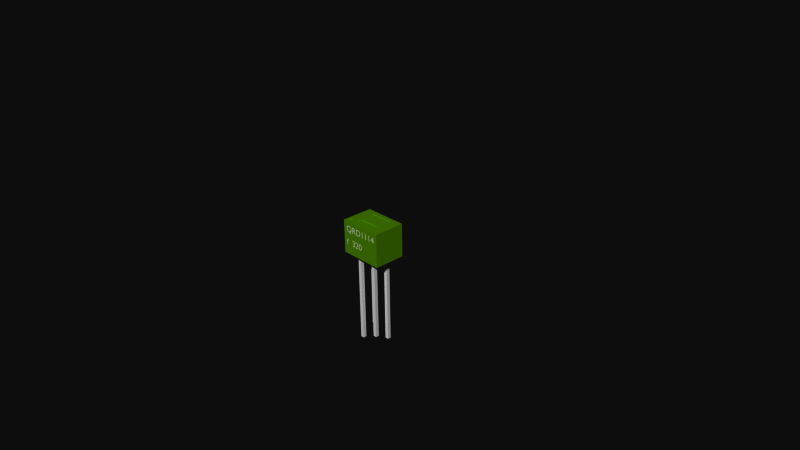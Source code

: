 # Source: Optical_Detector_Phototransistor_-_QRD1114.blend  (saved by Blender 2.73.0; exported with 4.5.12 LTS)
import bpy
from mathutils import Matrix  # noqa: F401  (used for matrix-valued properties, if any)

bpy.ops.wm.read_factory_settings(use_empty=True)
scene = bpy.context.scene
scene.name = 'Scene'

# ---- collections
col_collection_1 = bpy.data.collections.new('Collection 1'); scene.collection.children.link(col_collection_1)

# ---- materials (node trees are filled in below, after node groups)
mat_semi_clear_green = bpy.data.materials.new('Semi-clear Green')
mat_semi_clear_green.alpha_threshold = 0.0
mat_semi_clear_green.use_transparent_shadow = False
mat_semi_clear_green.diffuse_color = (0.325, 0.6, 0.0, 1.0)
mat_semi_clear_green.roughness = 0.5
mat_white_text = bpy.data.materials.new('White Text')
mat_white_text.alpha_threshold = 0.0
mat_white_text.use_transparent_shadow = False
mat_white_text.diffuse_color = (1.0, 1.0, 1.0, 1.0)
mat_white_text.roughness = 0.5
mat_lead = bpy.data.materials.new('Lead')
mat_lead.alpha_threshold = 0.0
mat_lead.use_transparent_shadow = False
mat_lead.diffuse_color = (1.0, 1.0, 1.0, 1.0)
mat_lead.specular_color = (0.902, 0.902, 0.902)
mat_lead.roughness = 0.5

# ---- material node trees

# ---- world
world_world = bpy.data.worlds.new('World'); scene.world = world_world
world_world.color = (0.05088, 0.05088, 0.05088)
world_world.use_sun_shadow = False
world_world.sun_shadow_jitter_overblur = 0.0
world_world.cycles.sampling_method = 'MANUAL'
world_world.cycles.sample_map_resolution = 256

# ---- cameras
cam_camera = bpy.data.cameras.new('Camera')
cam_camera.clip_end = 100.0
cam_camera.lens = 35.0
cam_camera.sensor_width = 32.0
cam_camera.sensor_height = 18.0
cam_camera.ortho_scale = 7.314
cam_camera.dof.focus_distance = 0.0
cam_camera.dof.aperture_fstop = 128.0

# ---- meshes
me_optical_detector___phototransistor___qrd1114 = bpy.data.meshes.new('Optical Detector / Phototransistor - QRD1114')
me_optical_detector___phototransistor___qrd1114.from_pydata([(-0.007007, -0.22, 0.1317), (-0.01077, -0.22, 0.1328), (-0.01426, -0.22, 0.1345), (-0.01746, -0.22, 0.1369), (-0.02036, -0.22, 0.1399), (-0.02294, -0.22, 0.1434), (-0.02517, -0.22, 0.1475), (-0.02704, -0.22, 0.1521), (-0.02852, -0.22, 0.1572), (-0.02961, -0.22, 0.1628), (-0.03027, -0.22, 0.1687), (-0.0305, -0.22, 0.1751), (-0.03027, -0.22, 0.1815), (-0.02961, -0.22, 0.1875), (-0.02852, -0.22, 0.193), (-0.02704, -0.22, 0.1981), (-0.02517, -0.22, 0.2027), (-0.02294, -0.22, 0.2068), (-0.02036, -0.22, 0.2104), (-0.01746, -0.22, 0.2134), (-0.01426, -0.22, 0.2157), (-0.01077, -0.22, 0.2175), (-0.007007, -0.22, 0.2185), (-0.003, -0.22, 0.2189), (0.001007, -0.22, 0.2185), (0.004766, -0.22, 0.2175), (0.008258, -0.22, 0.2157), (0.01146, -0.22, 0.2134), (0.01436, -0.22, 0.2104), (0.01694, -0.22, 0.2068), (0.01917, -0.22, 0.2027), (0.02104, -0.22, 0.1981), (0.02252, -0.22, 0.193), (0.02361, -0.22, 0.1875), (0.02427, -0.22, 0.1815), (0.0245, -0.22, 0.1751), (0.02427, -0.22, 0.1687), (0.02361, -0.22, 0.1628), (0.02252, -0.22, 0.1572), (0.02104, -0.22, 0.1521), (0.01917, -0.22, 0.1475), (0.01694, -0.22, 0.1434), (0.01436, -0.22, 0.1399), (0.01146, -0.22, 0.1369), (0.008258, -0.22, 0.1345), (0.004766, -0.22, 0.1328), (0.001007, -0.22, 0.1317), (-0.003, -0.22, 0.1314), (-0.005296, -0.22, 0.207), (-0.007428, -0.22, 0.2063), (-0.009391, -0.22, 0.205), (-0.01118, -0.22, 0.2034), (-0.01278, -0.22, 0.2012), (-0.01419, -0.22, 0.1987), (-0.0154, -0.22, 0.1957), (-0.01641, -0.22, 0.1923), (-0.0172, -0.22, 0.1886), (-0.01778, -0.22, 0.1844), (-0.01813, -0.22, 0.18), (-0.01825, -0.22, 0.1751), (-0.01813, -0.22, 0.1703), (-0.01778, -0.22, 0.1658), (-0.0172, -0.22, 0.1617), (-0.01641, -0.22, 0.1579), (-0.0154, -0.22, 0.1545), (-0.01419, -0.22, 0.1516), (-0.01278, -0.22, 0.149), (-0.01118, -0.22, 0.1469), (-0.009391, -0.22, 0.1452), (-0.007428, -0.22, 0.144), (-0.005296, -0.22, 0.1433), (-0.003, -0.22, 0.143), (-0.0007042, -0.22, 0.1433), (0.001428, -0.22, 0.144), (0.003391, -0.22, 0.1452), (0.005176, -0.22, 0.1469), (0.006777, -0.22, 0.149), (0.008188, -0.22, 0.1516), (0.0094, -0.22, 0.1545), (0.01041, -0.22, 0.1579), (0.0112, -0.22, 0.1617), (0.01178, -0.22, 0.1658), (0.01213, -0.22, 0.1703), (0.01225, -0.22, 0.1751), (0.01213, -0.22, 0.18), (0.01178, -0.22, 0.1844), (0.0112, -0.22, 0.1886), (0.01041, -0.22, 0.1923), (0.0094, -0.22, 0.1957), (0.008187, -0.22, 0.1987), (0.006777, -0.22, 0.2012), (0.005176, -0.22, 0.2034), (0.003391, -0.22, 0.205), (0.001428, -0.22, 0.2063), (-0.0007043, -0.22, 0.207), (-0.003, -0.22, 0.2073), (-0.0925, -0.22, 0.1325), (-0.0925, -0.22, 0.1334), (-0.09009, -0.22, 0.1363), (-0.08755, -0.22, 0.1394), (-0.08494, -0.22, 0.1426), (-0.08226, -0.22, 0.1459), (-0.07957, -0.22, 0.1492), (-0.07689, -0.22, 0.1526), (-0.07425, -0.22, 0.1561), (-0.07169, -0.22, 0.1595), (-0.06924, -0.22, 0.1629), (-0.06694, -0.22, 0.1662), (-0.0648, -0.22, 0.1695), (-0.06287, -0.22, 0.1726), (-0.06192, -0.22, 0.1743), (-0.06104, -0.22, 0.1759), (-0.06025, -0.22, 0.1774), (-0.05954, -0.22, 0.1788), (-0.05892, -0.22, 0.1802), (-0.05838, -0.22, 0.1817), (-0.05792, -0.22, 0.1831), (-0.05754, -0.22, 0.1845), (-0.05725, -0.22, 0.186), (-0.05704, -0.22, 0.1875), (-0.05692, -0.22, 0.1892), (-0.05687, -0.22, 0.1909), (-0.057, -0.22, 0.1932), (-0.05738, -0.22, 0.1953), (-0.05798, -0.22, 0.1973), (-0.05881, -0.22, 0.1992), (-0.05983, -0.22, 0.2009), (-0.06105, -0.22, 0.2024), (-0.06244, -0.22, 0.2037), (-0.06399, -0.22, 0.2048), (-0.06568, -0.22, 0.2057), (-0.06751, -0.22, 0.2063), (-0.06945, -0.22, 0.2067), (-0.0715, -0.22, 0.2069), (-0.07303, -0.22, 0.2068), (-0.07458, -0.22, 0.2066), (-0.07613, -0.22, 0.2063), (-0.07769, -0.22, 0.2058), (-0.07926, -0.22, 0.2052), (-0.08084, -0.22, 0.2044), (-0.08245, -0.22, 0.2034), (-0.08406, -0.22, 0.2022), (-0.0857, -0.22, 0.2009), (-0.08736, -0.22, 0.1993), (-0.08904, -0.22, 0.1974), (-0.09075, -0.22, 0.1954), (-0.09075, -0.22, 0.2108), (-0.08904, -0.22, 0.2121), (-0.08735, -0.22, 0.2133), (-0.08567, -0.22, 0.2143), (-0.084, -0.22, 0.2153), (-0.08234, -0.22, 0.2161), (-0.08069, -0.22, 0.2169), (-0.07903, -0.22, 0.2175), (-0.07737, -0.22, 0.218), (-0.0757, -0.22, 0.2184), (-0.07403, -0.22, 0.2187), (-0.07233, -0.22, 0.2188), (-0.07063, -0.22, 0.2189), (-0.06688, -0.22, 0.2187), (-0.06336, -0.22, 0.218), (-0.06008, -0.22, 0.2169), (-0.05705, -0.22, 0.2155), (-0.05431, -0.22, 0.2136), (-0.05186, -0.22, 0.2115), (-0.04973, -0.22, 0.209), (-0.04795, -0.22, 0.2062), (-0.04653, -0.22, 0.2031), (-0.04548, -0.22, 0.1997), (-0.04484, -0.22, 0.1961), (-0.04462, -0.22, 0.1923), (-0.04478, -0.22, 0.1888), (-0.04527, -0.22, 0.1854), (-0.04609, -0.22, 0.1821), (-0.04727, -0.22, 0.1786), (-0.04882, -0.22, 0.1751), (-0.05075, -0.22, 0.1715), (-0.05308, -0.22, 0.1676), (-0.05581, -0.22, 0.1636), (-0.05897, -0.22, 0.1592), (-0.06256, -0.22, 0.1546), (-0.06661, -0.22, 0.1496), (-0.07112, -0.22, 0.1441), (-0.0385, -0.22, 0.1441), (-0.0385, -0.22, 0.1325), (-0.1478, -0.22, 0.2158), (-0.1466, -0.22, 0.2164), (-0.1453, -0.22, 0.2169), (-0.144, -0.22, 0.2173), (-0.1427, -0.22, 0.2177), (-0.1414, -0.22, 0.218), (-0.1401, -0.22, 0.2183), (-0.1387, -0.22, 0.2185), (-0.1373, -0.22, 0.2187), (-0.1358, -0.22, 0.2188), (-0.1343, -0.22, 0.2189), (-0.1328, -0.22, 0.2189), (-0.1291, -0.22, 0.2187), (-0.1256, -0.22, 0.2182), (-0.1224, -0.22, 0.2173), (-0.1195, -0.22, 0.2161), (-0.1168, -0.22, 0.2146), (-0.1145, -0.22, 0.2128), (-0.1124, -0.22, 0.2107), (-0.1107, -0.22, 0.2084), (-0.1094, -0.22, 0.2058), (-0.1084, -0.22, 0.203), (-0.1078, -0.22, 0.1999), (-0.1076, -0.22, 0.1966), (-0.1077, -0.22, 0.1943), (-0.1079, -0.22, 0.1922), (-0.1082, -0.22, 0.1902), (-0.1087, -0.22, 0.1884), (-0.1094, -0.22, 0.1867), (-0.1102, -0.22, 0.1851), (-0.1111, -0.22, 0.1836), (-0.1122, -0.22, 0.1822), (-0.1135, -0.22, 0.1809), (-0.115, -0.22, 0.1797), (-0.1167, -0.22, 0.1786), (-0.1185, -0.22, 0.1775), (-0.1165, -0.22, 0.1767), (-0.1146, -0.22, 0.1757), (-0.113, -0.22, 0.1745), (-0.1115, -0.22, 0.173), (-0.1103, -0.22, 0.1714), (-0.1092, -0.22, 0.1697), (-0.1083, -0.22, 0.1678), (-0.1075, -0.22, 0.1658), (-0.107, -0.22, 0.1637), (-0.1066, -0.22, 0.1616), (-0.1063, -0.22, 0.1594), (-0.1062, -0.22, 0.1573), (-0.1065, -0.22, 0.1535), (-0.1071, -0.22, 0.15), (-0.1082, -0.22, 0.1468), (-0.1097, -0.22, 0.1438), (-0.1116, -0.22, 0.141), (-0.1138, -0.22, 0.1386), (-0.1163, -0.22, 0.1365), (-0.1192, -0.22, 0.1347), (-0.1223, -0.22, 0.1333), (-0.1257, -0.22, 0.1322), (-0.1293, -0.22, 0.1316), (-0.1331, -0.22, 0.1314), (-0.1346, -0.22, 0.1314), (-0.1361, -0.22, 0.1315), (-0.1376, -0.22, 0.1317), (-0.1391, -0.22, 0.1319), (-0.1406, -0.22, 0.1323), (-0.1421, -0.22, 0.1326), (-0.1436, -0.22, 0.1331), (-0.1451, -0.22, 0.1336), (-0.1467, -0.22, 0.1342), (-0.1482, -0.22, 0.1348), (-0.1497, -0.22, 0.1355), (-0.1513, -0.22, 0.1363), (-0.1513, -0.22, 0.1495), (-0.1496, -0.22, 0.1485), (-0.148, -0.22, 0.1475), (-0.1464, -0.22, 0.1466), (-0.1448, -0.22, 0.1459), (-0.1432, -0.22, 0.1452), (-0.1417, -0.22, 0.1446), (-0.1401, -0.22, 0.1441), (-0.1385, -0.22, 0.1437), (-0.1369, -0.22, 0.1434), (-0.1354, -0.22, 0.1432), (-0.1338, -0.22, 0.143), (-0.1322, -0.22, 0.143), (-0.1302, -0.22, 0.1431), (-0.1283, -0.22, 0.1434), (-0.1266, -0.22, 0.144), (-0.125, -0.22, 0.1447), (-0.1235, -0.22, 0.1456), (-0.1222, -0.22, 0.1467), (-0.1211, -0.22, 0.148), (-0.1202, -0.22, 0.1494), (-0.1195, -0.22, 0.151), (-0.1189, -0.22, 0.1528), (-0.1186, -0.22, 0.1546), (-0.1185, -0.22, 0.1566), (-0.1186, -0.22, 0.1587), (-0.119, -0.22, 0.1606), (-0.1196, -0.22, 0.1625), (-0.1205, -0.22, 0.1642), (-0.1217, -0.22, 0.1657), (-0.1231, -0.22, 0.1671), (-0.1247, -0.22, 0.1683), (-0.1266, -0.22, 0.1693), (-0.1288, -0.22, 0.1701), (-0.1312, -0.22, 0.1706), (-0.1338, -0.22, 0.1709), (-0.1367, -0.22, 0.1709), (-0.1367, -0.22, 0.1821), (-0.1341, -0.22, 0.1822), (-0.1316, -0.22, 0.1825), (-0.1294, -0.22, 0.183), (-0.1274, -0.22, 0.1836), (-0.1256, -0.22, 0.1844), (-0.1241, -0.22, 0.1854), (-0.1228, -0.22, 0.1865), (-0.1217, -0.22, 0.1878), (-0.1209, -0.22, 0.1893), (-0.1203, -0.22, 0.1909), (-0.12, -0.22, 0.1926), (-0.1199, -0.22, 0.1945), (-0.12, -0.22, 0.1964), (-0.1203, -0.22, 0.1982), (-0.1209, -0.22, 0.1998), (-0.1217, -0.22, 0.2013), (-0.1227, -0.22, 0.2026), (-0.1239, -0.22, 0.2038), (-0.1252, -0.22, 0.2048), (-0.1268, -0.22, 0.2057), (-0.1285, -0.22, 0.2064), (-0.1304, -0.22, 0.2069), (-0.1324, -0.22, 0.2071), (-0.1346, -0.22, 0.2072), (-0.1358, -0.22, 0.2072), (-0.1369, -0.22, 0.2072), (-0.138, -0.22, 0.2071), (-0.1391, -0.22, 0.2069), (-0.1403, -0.22, 0.2067), (-0.1414, -0.22, 0.2064), (-0.1426, -0.22, 0.2061), (-0.1438, -0.22, 0.2057), (-0.145, -0.22, 0.2053), (-0.1463, -0.22, 0.2048), (-0.1477, -0.22, 0.2042), (-0.1491, -0.22, 0.2036), (-0.1491, -0.22, 0.2153), (-0.2235, -0.22, 0.2071), (-0.2239, -0.22, 0.2072), (-0.2243, -0.22, 0.2073), (-0.2247, -0.22, 0.2075), (-0.2251, -0.22, 0.2076), (-0.2255, -0.22, 0.2077), (-0.2258, -0.22, 0.2077), (-0.2262, -0.22, 0.2078), (-0.2266, -0.22, 0.2078), (-0.2271, -0.22, 0.2079), (-0.2275, -0.22, 0.2079), (-0.228, -0.22, 0.2079), (-0.2301, -0.22, 0.2078), (-0.232, -0.22, 0.2074), (-0.2337, -0.22, 0.2069), (-0.2351, -0.22, 0.2062), (-0.2363, -0.22, 0.2053), (-0.2373, -0.22, 0.2042), (-0.2381, -0.22, 0.2029), (-0.2388, -0.22, 0.2014), (-0.2393, -0.22, 0.1998), (-0.2396, -0.22, 0.198), (-0.2398, -0.22, 0.1961), (-0.2399, -0.22, 0.194), (-0.2399, -0.22, 0.1886), (-0.2297, -0.22, 0.1886), (-0.2297, -0.22, 0.1786), (-0.2399, -0.22, 0.1786), (-0.2399, -0.22, 0.1325), (-0.251, -0.22, 0.1325), (-0.251, -0.22, 0.1786), (-0.2589, -0.22, 0.1786), (-0.2589, -0.22, 0.1886), (-0.251, -0.22, 0.1886), (-0.251, -0.22, 0.1927), (-0.2509, -0.22, 0.1954), (-0.2508, -0.22, 0.1978), (-0.2505, -0.22, 0.2), (-0.2502, -0.22, 0.202), (-0.2497, -0.22, 0.2039), (-0.2491, -0.22, 0.2056), (-0.2485, -0.22, 0.2071), (-0.2477, -0.22, 0.2086), (-0.2469, -0.22, 0.2099), (-0.246, -0.22, 0.2112), (-0.245, -0.22, 0.2124), (-0.2439, -0.22, 0.2135), (-0.2427, -0.22, 0.2146), (-0.2414, -0.22, 0.2157), (-0.24, -0.22, 0.2166), (-0.2385, -0.22, 0.2173), (-0.237, -0.22, 0.218), (-0.2353, -0.22, 0.2184), (-0.2336, -0.22, 0.2188), (-0.2317, -0.22, 0.2189), (-0.2297, -0.22, 0.2189), (-0.2276, -0.22, 0.2187), (-0.2254, -0.22, 0.2183), (-0.223, -0.22, 0.2178), (-0.223, -0.22, 0.2069), (0.2585, -0.22, 0.359), (0.2585, -0.22, 0.348), (0.2494, -0.22, 0.348), (0.2494, -0.22, 0.32), (0.2371, -0.22, 0.32), (0.2371, -0.22, 0.348), (0.201, -0.22, 0.348), (0.201, -0.22, 0.3536), (0.2441, -0.22, 0.4064), (0.2494, -0.22, 0.4064), (0.2494, -0.22, 0.359), (0.2371, -0.22, 0.359), (0.2371, -0.22, 0.3832), (0.2369, -0.22, 0.3832), (0.2174, -0.22, 0.359), (0.1624, -0.22, 0.32), (0.1624, -0.22, 0.4053), (0.1746, -0.22, 0.4053), (0.1746, -0.22, 0.32), (0.09987, -0.22, 0.32), (0.09987, -0.22, 0.4053), (0.1121, -0.22, 0.4053), (0.1121, -0.22, 0.32), (0.03738, -0.22, 0.32), (0.03738, -0.22, 0.4053), (0.04963, -0.22, 0.4053), (0.04963, -0.22, 0.32), (-0.039, -0.22, 0.4053), (-0.03149, -0.22, 0.4048), (-0.0247, -0.22, 0.4035), (-0.01862, -0.22, 0.4014), (-0.01324, -0.22, 0.3987), (-0.008533, -0.22, 0.3953), (-0.0045, -0.22, 0.3915), (-0.001123, -0.22, 0.3872), (0.001611, -0.22, 0.3826), (0.003715, -0.22, 0.3778), (0.005201, -0.22, 0.3728), (0.006084, -0.22, 0.3677), (0.006375, -0.22, 0.3626), (0.006022, -0.22, 0.3572), (0.004976, -0.22, 0.3519), (0.00326, -0.22, 0.3467), (0.0008936, -0.22, 0.3419), (-0.002101, -0.22, 0.3373), (-0.005703, -0.22, 0.3331), (-0.009891, -0.22, 0.3294), (-0.01464, -0.22, 0.3262), (-0.01994, -0.22, 0.3236), (-0.02576, -0.22, 0.3216), (-0.03208, -0.22, 0.3204), (-0.03887, -0.22, 0.32), (-0.07212, -0.22, 0.32), (-0.07213, -0.22, 0.4053), (-0.04037, -0.22, 0.331), (-0.03387, -0.22, 0.3314), (-0.02821, -0.22, 0.3326), (-0.02334, -0.22, 0.3345), (-0.01919, -0.22, 0.3369), (-0.01574, -0.22, 0.3397), (-0.01291, -0.22, 0.3429), (-0.01066, -0.22, 0.3463), (-0.008931, -0.22, 0.3498), (-0.00768, -0.22, 0.3533), (-0.006851, -0.22, 0.3566), (-0.006391, -0.22, 0.3598), (-0.00625, -0.22, 0.3626), (-0.006478, -0.22, 0.3668), (-0.007166, -0.22, 0.3709), (-0.008322, -0.22, 0.3748), (-0.009954, -0.22, 0.3784), (-0.01207, -0.22, 0.3818), (-0.01467, -0.22, 0.3849), (-0.01777, -0.22, 0.3876), (-0.02138, -0.22, 0.3899), (-0.0255, -0.22, 0.3917), (-0.03014, -0.22, 0.3931), (-0.0353, -0.22, 0.394), (-0.041, -0.22, 0.3943), (-0.05988, -0.22, 0.3943), (-0.05988, -0.22, 0.331), (-0.1218, -0.22, 0.4051), (-0.1179, -0.22, 0.4045), (-0.1143, -0.22, 0.4036), (-0.1111, -0.22, 0.4023), (-0.1081, -0.22, 0.4008), (-0.1055, -0.22, 0.3988), (-0.1033, -0.22, 0.3966), (-0.1014, -0.22, 0.3941), (-0.09995, -0.22, 0.3913), (-0.09888, -0.22, 0.3883), (-0.09822, -0.22, 0.3849), (-0.098, -0.22, 0.3814), (-0.09811, -0.22, 0.379), (-0.09842, -0.22, 0.3767), (-0.09894, -0.22, 0.3745), (-0.09967, -0.22, 0.3724), (-0.1006, -0.22, 0.3704), (-0.1017, -0.22, 0.3686), (-0.103, -0.22, 0.3669), (-0.1045, -0.22, 0.3653), (-0.1062, -0.22, 0.3639), (-0.108, -0.22, 0.3626), (-0.1101, -0.22, 0.3615), (-0.1122, -0.22, 0.3605), (-0.1104, -0.22, 0.3592), (-0.1086, -0.22, 0.3577), (-0.1069, -0.22, 0.3561), (-0.1053, -0.22, 0.3545), (-0.1038, -0.22, 0.3527), (-0.1023, -0.22, 0.3507), (-0.1008, -0.22, 0.3487), (-0.09934, -0.22, 0.3466), (-0.09787, -0.22, 0.3443), (-0.09638, -0.22, 0.342), (-0.09484, -0.22, 0.3395), (-0.09325, -0.22, 0.3369), (-0.09237, -0.22, 0.3355), (-0.09154, -0.22, 0.3341), (-0.09073, -0.22, 0.3329), (-0.08993, -0.22, 0.3317), (-0.08912, -0.22, 0.3305), (-0.08828, -0.22, 0.3293), (-0.0874, -0.22, 0.328), (-0.08644, -0.22, 0.3267), (-0.08541, -0.22, 0.3252), (-0.08427, -0.22, 0.3237), (-0.08302, -0.22, 0.3219), (-0.08162, -0.22, 0.32), (-0.09625, -0.22, 0.32), (-0.1075, -0.22, 0.3375), (-0.1102, -0.22, 0.3416), (-0.1126, -0.22, 0.345), (-0.1149, -0.22, 0.3479), (-0.117, -0.22, 0.3503), (-0.1189, -0.22, 0.3523), (-0.1207, -0.22, 0.3538), (-0.1224, -0.22, 0.355), (-0.124, -0.22, 0.3558), (-0.1255, -0.22, 0.3564), (-0.1271, -0.22, 0.3568), (-0.1286, -0.22, 0.357), (-0.1301, -0.22, 0.357), (-0.1352, -0.22, 0.357), (-0.1352, -0.22, 0.32), (-0.1475, -0.22, 0.32), (-0.1475, -0.22, 0.4053), (-0.126, -0.22, 0.4053), (-0.1274, -0.22, 0.368), (-0.1243, -0.22, 0.3681), (-0.1216, -0.22, 0.3685), (-0.1192, -0.22, 0.3692), (-0.1172, -0.22, 0.37), (-0.1155, -0.22, 0.3711), (-0.114, -0.22, 0.3723), (-0.1129, -0.22, 0.3736), (-0.112, -0.22, 0.3751), (-0.1113, -0.22, 0.3767), (-0.1109, -0.22, 0.3784), (-0.1107, -0.22, 0.3801), (-0.1106, -0.22, 0.3819), (-0.1108, -0.22, 0.3838), (-0.1111, -0.22, 0.3856), (-0.1116, -0.22, 0.3873), (-0.1124, -0.22, 0.3888), (-0.1134, -0.22, 0.3901), (-0.1146, -0.22, 0.3913), (-0.1161, -0.22, 0.3923), (-0.1178, -0.22, 0.3932), (-0.1198, -0.22, 0.3939), (-0.122, -0.22, 0.3944), (-0.1246, -0.22, 0.3946), (-0.1274, -0.22, 0.3948), (-0.1352, -0.22, 0.3948), (-0.1352, -0.22, 0.368), (-0.198, -0.22, 0.3199), (-0.1944, -0.22, 0.3184), (-0.191, -0.22, 0.3171), (-0.1879, -0.22, 0.3159), (-0.1849, -0.22, 0.315), (-0.1822, -0.22, 0.3142), (-0.1796, -0.22, 0.3136), (-0.1771, -0.22, 0.3132), (-0.1748, -0.22, 0.313), (-0.1725, -0.22, 0.3129), (-0.1704, -0.22, 0.3131), (-0.1682, -0.22, 0.3134), (-0.1661, -0.22, 0.3139), (-0.1658, -0.22, 0.3135), (-0.1768, -0.22, 0.3026), (-0.1808, -0.22, 0.3031), (-0.1848, -0.22, 0.3037), (-0.1886, -0.22, 0.3046), (-0.1923, -0.22, 0.3057), (-0.1959, -0.22, 0.307), (-0.1994, -0.22, 0.3085), (-0.2028, -0.22, 0.3101), (-0.2062, -0.22, 0.3119), (-0.2094, -0.22, 0.3138), (-0.2125, -0.22, 0.3158), (-0.2156, -0.22, 0.3178), (-0.2186, -0.22, 0.32), (-0.2238, -0.22, 0.3213), (-0.2286, -0.22, 0.3231), (-0.2331, -0.22, 0.3254), (-0.2373, -0.22, 0.3281), (-0.2411, -0.22, 0.3313), (-0.2444, -0.22, 0.3348), (-0.2473, -0.22, 0.3388), (-0.2498, -0.22, 0.343), (-0.2518, -0.22, 0.3476), (-0.2532, -0.22, 0.3524), (-0.2541, -0.22, 0.3574), (-0.2544, -0.22, 0.3626), (-0.254, -0.22, 0.3689), (-0.2528, -0.22, 0.3748), (-0.2509, -0.22, 0.3803), (-0.2483, -0.22, 0.3854), (-0.2451, -0.22, 0.39), (-0.2412, -0.22, 0.3942), (-0.2368, -0.22, 0.3977), (-0.2318, -0.22, 0.4008), (-0.2264, -0.22, 0.4032), (-0.2204, -0.22, 0.4049), (-0.2141, -0.22, 0.406), (-0.2074, -0.22, 0.4064), (-0.2011, -0.22, 0.406), (-0.1952, -0.22, 0.4049), (-0.1896, -0.22, 0.403), (-0.1844, -0.22, 0.4005), (-0.1796, -0.22, 0.3974), (-0.1754, -0.22, 0.3937), (-0.1716, -0.22, 0.3896), (-0.1685, -0.22, 0.3849), (-0.1659, -0.22, 0.3798), (-0.1641, -0.22, 0.3743), (-0.1629, -0.22, 0.3685), (-0.1625, -0.22, 0.3624), (-0.1628, -0.22, 0.3573), (-0.1637, -0.22, 0.3524), (-0.1651, -0.22, 0.3476), (-0.1671, -0.22, 0.3431), (-0.1696, -0.22, 0.3389), (-0.1725, -0.22, 0.335), (-0.1759, -0.22, 0.3314), (-0.1796, -0.22, 0.3282), (-0.1838, -0.22, 0.3254), (-0.1882, -0.22, 0.3231), (-0.193, -0.22, 0.3213), (-0.198, -0.22, 0.32), (-0.198, -0.22, 0.3201), (-0.2415, -0.22, 0.3582), (-0.2408, -0.22, 0.3541), (-0.2396, -0.22, 0.3502), (-0.238, -0.22, 0.3464), (-0.2358, -0.22, 0.343), (-0.2332, -0.22, 0.3398), (-0.2301, -0.22, 0.3371), (-0.2266, -0.22, 0.3347), (-0.2226, -0.22, 0.3328), (-0.2181, -0.22, 0.3313), (-0.2131, -0.22, 0.3304), (-0.2076, -0.22, 0.3301), (-0.203, -0.22, 0.3304), (-0.1986, -0.22, 0.3313), (-0.1945, -0.22, 0.3327), (-0.1908, -0.22, 0.3346), (-0.1873, -0.22, 0.3369), (-0.1842, -0.22, 0.3397), (-0.1816, -0.22, 0.3428), (-0.1793, -0.22, 0.3462), (-0.1775, -0.22, 0.3499), (-0.1762, -0.22, 0.3538), (-0.1754, -0.22, 0.358), (-0.1751, -0.22, 0.3623), (-0.1754, -0.22, 0.3668), (-0.1762, -0.22, 0.3712), (-0.1776, -0.22, 0.3752), (-0.1794, -0.22, 0.3791), (-0.1817, -0.22, 0.3825), (-0.1844, -0.22, 0.3857), (-0.1875, -0.22, 0.3884), (-0.191, -0.22, 0.3907), (-0.1948, -0.22, 0.3926), (-0.1989, -0.22, 0.394), (-0.2033, -0.22, 0.3948), (-0.2079, -0.22, 0.3951), (-0.2139, -0.22, 0.3947), (-0.2192, -0.22, 0.3936), (-0.2239, -0.22, 0.3918), (-0.228, -0.22, 0.3895), (-0.2315, -0.22, 0.3868), (-0.2344, -0.22, 0.3836), (-0.2368, -0.22, 0.3802), (-0.2386, -0.22, 0.3767), (-0.24, -0.22, 0.373), (-0.241, -0.22, 0.3694), (-0.2416, -0.22, 0.3658), (-0.2418, -0.22, 0.3625), (-0.198, -0.22, 0.3199), (-0.1944, -0.22, 0.3184), (-0.191, -0.22, 0.3171), (-0.1879, -0.22, 0.3159), (-0.1849, -0.22, 0.315), (-0.1822, -0.22, 0.3142), (-0.1796, -0.22, 0.3136), (-0.1771, -0.22, 0.3132), (-0.1748, -0.22, 0.313), (-0.1725, -0.22, 0.3129), (-0.1704, -0.22, 0.3131), (-0.1682, -0.22, 0.3134), (-0.1661, -0.22, 0.3139), (-0.1658, -0.22, 0.3135), (-0.1768, -0.22, 0.3026), (-0.1808, -0.22, 0.3031), (-0.1848, -0.22, 0.3037), (-0.1886, -0.22, 0.3046), (-0.1923, -0.22, 0.3057), (-0.1959, -0.22, 0.307), (-0.1994, -0.22, 0.3085), (-0.2028, -0.22, 0.3101), (-0.2062, -0.22, 0.3119), (-0.2094, -0.22, 0.3138), (-0.2125, -0.22, 0.3158), (-0.2156, -0.22, 0.3178), (-0.2186, -0.22, 0.32), (-0.2238, -0.22, 0.3213), (-0.2286, -0.22, 0.3231), (-0.2331, -0.22, 0.3254), (-0.2373, -0.22, 0.3281), (-0.2411, -0.22, 0.3313), (-0.2444, -0.22, 0.3348), (-0.2473, -0.22, 0.3388), (-0.2498, -0.22, 0.343), (-0.2518, -0.22, 0.3476), (-0.2532, -0.22, 0.3524), (-0.2541, -0.22, 0.3574), (-0.2544, -0.22, 0.3626), (-0.254, -0.22, 0.3689), (-0.2528, -0.22, 0.3748), (-0.2509, -0.22, 0.3803), (-0.2483, -0.22, 0.3854), (-0.2451, -0.22, 0.39), (-0.2412, -0.22, 0.3942), (-0.2368, -0.22, 0.3977), (-0.2318, -0.22, 0.4008), (-0.2264, -0.22, 0.4032), (-0.2204, -0.22, 0.4049), (-0.2141, -0.22, 0.406), (-0.2074, -0.22, 0.4064), (-0.2011, -0.22, 0.406), (-0.1952, -0.22, 0.4049), (-0.1896, -0.22, 0.403), (-0.1844, -0.22, 0.4005), (-0.1796, -0.22, 0.3974), (-0.1754, -0.22, 0.3937), (-0.1716, -0.22, 0.3896), (-0.1685, -0.22, 0.3849), (-0.1659, -0.22, 0.3798), (-0.1641, -0.22, 0.3743), (-0.1629, -0.22, 0.3685), (-0.1625, -0.22, 0.3624), (-0.1628, -0.22, 0.3573), (-0.1637, -0.22, 0.3524), (-0.1651, -0.22, 0.3476), (-0.1671, -0.22, 0.3431), (-0.1696, -0.22, 0.3389), (-0.1725, -0.22, 0.335), (-0.1759, -0.22, 0.3314), (-0.1796, -0.22, 0.3282), (-0.1838, -0.22, 0.3254), (-0.1882, -0.22, 0.3231), (-0.193, -0.22, 0.3213), (-0.198, -0.22, 0.32), (-0.198, -0.22, 0.3201), (-0.2415, -0.22, 0.3582), (-0.2408, -0.22, 0.3541), (-0.2396, -0.22, 0.3502), (-0.238, -0.22, 0.3464), (-0.2358, -0.22, 0.343), (-0.2332, -0.22, 0.3398), (-0.2301, -0.22, 0.3371), (-0.2266, -0.22, 0.3347), (-0.2226, -0.22, 0.3328), (-0.2181, -0.22, 0.3313), (-0.2131, -0.22, 0.3304), (-0.2076, -0.22, 0.3301), (-0.203, -0.22, 0.3304), (-0.1986, -0.22, 0.3313), (-0.1945, -0.22, 0.3327), (-0.1908, -0.22, 0.3346), (-0.1873, -0.22, 0.3369), (-0.1842, -0.22, 0.3397), (-0.1816, -0.22, 0.3428), (-0.1793, -0.22, 0.3462), (-0.1775, -0.22, 0.3499), (-0.1762, -0.22, 0.3538), (-0.1754, -0.22, 0.358), (-0.1751, -0.22, 0.3623), (-0.1754, -0.22, 0.3668), (-0.1762, -0.22, 0.3712), (-0.1776, -0.22, 0.3752), (-0.1794, -0.22, 0.3791), (-0.1817, -0.22, 0.3825), (-0.1844, -0.22, 0.3857), (-0.1875, -0.22, 0.3884), (-0.191, -0.22, 0.3907), (-0.1948, -0.22, 0.3926), (-0.1989, -0.22, 0.394), (-0.2033, -0.22, 0.3948), (-0.2079, -0.22, 0.3951), (-0.2139, -0.22, 0.3947), (-0.2192, -0.22, 0.3936), (-0.2239, -0.22, 0.3918), (-0.228, -0.22, 0.3895), (-0.2315, -0.22, 0.3868), (-0.2344, -0.22, 0.3836), (-0.2368, -0.22, 0.3802), (-0.2386, -0.22, 0.3767), (-0.24, -0.22, 0.373), (-0.241, -0.22, 0.3694), (-0.2416, -0.22, 0.3658), (-0.2418, -0.22, 0.3625), (-0.1218, -0.22, 0.4051), (-0.1179, -0.22, 0.4045), (-0.1143, -0.22, 0.4036), (-0.1111, -0.22, 0.4023), (-0.1081, -0.22, 0.4008), (-0.1055, -0.22, 0.3988), (-0.1033, -0.22, 0.3966), (-0.1014, -0.22, 0.3941), (-0.09995, -0.22, 0.3913), (-0.09888, -0.22, 0.3883), (-0.09822, -0.22, 0.3849), (-0.098, -0.22, 0.3814), (-0.09811, -0.22, 0.379), (-0.09842, -0.22, 0.3767), (-0.09894, -0.22, 0.3745), (-0.09967, -0.22, 0.3724), (-0.1006, -0.22, 0.3704), (-0.1017, -0.22, 0.3686), (-0.103, -0.22, 0.3669), (-0.1045, -0.22, 0.3653), (-0.1062, -0.22, 0.3639), (-0.108, -0.22, 0.3626), (-0.1101, -0.22, 0.3615), (-0.1122, -0.22, 0.3605), (-0.1104, -0.22, 0.3592), (-0.1086, -0.22, 0.3577), (-0.1069, -0.22, 0.3561), (-0.1053, -0.22, 0.3545), (-0.1038, -0.22, 0.3527), (-0.1023, -0.22, 0.3507), (-0.1008, -0.22, 0.3487), (-0.09934, -0.22, 0.3466), (-0.09787, -0.22, 0.3443), (-0.09638, -0.22, 0.342), (-0.09484, -0.22, 0.3395), (-0.09325, -0.22, 0.3369), (-0.09237, -0.22, 0.3355), (-0.09154, -0.22, 0.3341), (-0.09073, -0.22, 0.3329), (-0.08993, -0.22, 0.3317), (-0.08912, -0.22, 0.3305), (-0.08828, -0.22, 0.3293), (-0.0874, -0.22, 0.328), (-0.08644, -0.22, 0.3267), (-0.08541, -0.22, 0.3252), (-0.08427, -0.22, 0.3237), (-0.08302, -0.22, 0.3219), (-0.08162, -0.22, 0.32), (-0.09625, -0.22, 0.32), (-0.1075, -0.22, 0.3375), (-0.1102, -0.22, 0.3416), (-0.1126, -0.22, 0.345), (-0.1149, -0.22, 0.3479), (-0.117, -0.22, 0.3503), (-0.1189, -0.22, 0.3523), (-0.1207, -0.22, 0.3538), (-0.1224, -0.22, 0.355), (-0.124, -0.22, 0.3558), (-0.1255, -0.22, 0.3564), (-0.1271, -0.22, 0.3568), (-0.1286, -0.22, 0.357), (-0.1301, -0.22, 0.357), (-0.1352, -0.22, 0.357), (-0.1352, -0.22, 0.32), (-0.1475, -0.22, 0.32), (-0.1475, -0.22, 0.4053), (-0.126, -0.22, 0.4053), (-0.1274, -0.22, 0.368), (-0.1243, -0.22, 0.3681), (-0.1216, -0.22, 0.3685), (-0.1192, -0.22, 0.3692), (-0.1172, -0.22, 0.37), (-0.1155, -0.22, 0.3711), (-0.114, -0.22, 0.3723), (-0.1129, -0.22, 0.3736), (-0.112, -0.22, 0.3751), (-0.1113, -0.22, 0.3767), (-0.1109, -0.22, 0.3784), (-0.1107, -0.22, 0.3801), (-0.1106, -0.22, 0.3819), (-0.1108, -0.22, 0.3838), (-0.1111, -0.22, 0.3856), (-0.1116, -0.22, 0.3873), (-0.1124, -0.22, 0.3888), (-0.1134, -0.22, 0.3901), (-0.1146, -0.22, 0.3913), (-0.1161, -0.22, 0.3923), (-0.1178, -0.22, 0.3932), (-0.1198, -0.22, 0.3939), (-0.122, -0.22, 0.3944), (-0.1246, -0.22, 0.3946), (-0.1274, -0.22, 0.3948), (-0.1352, -0.22, 0.3948), (-0.1352, -0.22, 0.368), (-0.039, -0.22, 0.4053), (-0.03149, -0.22, 0.4048), (-0.0247, -0.22, 0.4035), (-0.01862, -0.22, 0.4014), (-0.01324, -0.22, 0.3987), (-0.008533, -0.22, 0.3953), (-0.0045, -0.22, 0.3915), (-0.001123, -0.22, 0.3872), (0.001611, -0.22, 0.3826), (0.003715, -0.22, 0.3778), (0.005201, -0.22, 0.3728), (0.006084, -0.22, 0.3677), (0.006375, -0.22, 0.3626), (0.006022, -0.22, 0.3572), (0.004976, -0.22, 0.3519), (0.00326, -0.22, 0.3467), (0.0008936, -0.22, 0.3419), (-0.002101, -0.22, 0.3373), (-0.005703, -0.22, 0.3331), (-0.009891, -0.22, 0.3294), (-0.01464, -0.22, 0.3262), (-0.01994, -0.22, 0.3236), (-0.02576, -0.22, 0.3216), (-0.03208, -0.22, 0.3204), (-0.03887, -0.22, 0.32), (-0.07212, -0.22, 0.32), (-0.07213, -0.22, 0.4053), (-0.04037, -0.22, 0.331), (-0.03387, -0.22, 0.3314), (-0.02821, -0.22, 0.3326), (-0.02334, -0.22, 0.3345), (-0.01919, -0.22, 0.3369), (-0.01574, -0.22, 0.3397), (-0.01291, -0.22, 0.3429), (-0.01066, -0.22, 0.3463), (-0.008931, -0.22, 0.3498), (-0.00768, -0.22, 0.3533), (-0.006851, -0.22, 0.3566), (-0.006391, -0.22, 0.3598), (-0.00625, -0.22, 0.3626), (-0.006478, -0.22, 0.3668), (-0.007166, -0.22, 0.3709), (-0.008322, -0.22, 0.3748), (-0.009954, -0.22, 0.3784), (-0.01207, -0.22, 0.3818), (-0.01467, -0.22, 0.3849), (-0.01777, -0.22, 0.3876), (-0.02138, -0.22, 0.3899), (-0.0255, -0.22, 0.3917), (-0.03014, -0.22, 0.3931), (-0.0353, -0.22, 0.394), (-0.041, -0.22, 0.3943), (-0.05988, -0.22, 0.3943), (-0.05988, -0.22, 0.331), (0.03738, -0.22, 0.32), (0.03738, -0.22, 0.4053), (0.04963, -0.22, 0.4053), (0.04963, -0.22, 0.32), (0.09987, -0.22, 0.32), (0.09987, -0.22, 0.4053), (0.1121, -0.22, 0.4053), (0.1121, -0.22, 0.32), (0.1624, -0.22, 0.32), (0.1624, -0.22, 0.4053), (0.1746, -0.22, 0.4053), (0.1746, -0.22, 0.32), (0.2585, -0.22, 0.359), (0.2585, -0.22, 0.348), (0.2494, -0.22, 0.348), (0.2494, -0.22, 0.32), (0.2371, -0.22, 0.32), (0.2371, -0.22, 0.348), (0.201, -0.22, 0.348), (0.201, -0.22, 0.3536), (0.2441, -0.22, 0.4064), (0.2494, -0.22, 0.4064), (0.2494, -0.22, 0.359), (0.2371, -0.22, 0.359), (0.2371, -0.22, 0.3832), (0.2369, -0.22, 0.3832), (0.2174, -0.22, 0.359), (-0.2235, -0.22, 0.2071), (-0.2239, -0.22, 0.2072), (-0.2243, -0.22, 0.2073), (-0.2247, -0.22, 0.2075), (-0.2251, -0.22, 0.2076), (-0.2255, -0.22, 0.2077), (-0.2258, -0.22, 0.2077), (-0.2262, -0.22, 0.2078), (-0.2266, -0.22, 0.2078), (-0.2271, -0.22, 0.2079), (-0.2275, -0.22, 0.2079), (-0.228, -0.22, 0.2079), (-0.2301, -0.22, 0.2078), (-0.232, -0.22, 0.2074), (-0.2337, -0.22, 0.2069), (-0.2351, -0.22, 0.2062), (-0.2363, -0.22, 0.2053), (-0.2373, -0.22, 0.2042), (-0.2381, -0.22, 0.2029), (-0.2388, -0.22, 0.2014), (-0.2393, -0.22, 0.1998), (-0.2396, -0.22, 0.198), (-0.2398, -0.22, 0.1961), (-0.2399, -0.22, 0.194), (-0.2399, -0.22, 0.1886), (-0.2297, -0.22, 0.1886), (-0.2297, -0.22, 0.1786), (-0.2399, -0.22, 0.1786), (-0.2399, -0.22, 0.1325), (-0.251, -0.22, 0.1325), (-0.251, -0.22, 0.1786), (-0.2589, -0.22, 0.1786), (-0.2589, -0.22, 0.1886), (-0.251, -0.22, 0.1886), (-0.251, -0.22, 0.1927), (-0.2509, -0.22, 0.1954), (-0.2508, -0.22, 0.1978), (-0.2505, -0.22, 0.2), (-0.2502, -0.22, 0.202), (-0.2497, -0.22, 0.2039), (-0.2491, -0.22, 0.2056), (-0.2485, -0.22, 0.2071), (-0.2477, -0.22, 0.2086), (-0.2469, -0.22, 0.2099), (-0.246, -0.22, 0.2112), (-0.245, -0.22, 0.2124), (-0.2439, -0.22, 0.2135), (-0.2427, -0.22, 0.2146), (-0.2414, -0.22, 0.2157), (-0.24, -0.22, 0.2166), (-0.2385, -0.22, 0.2173), (-0.237, -0.22, 0.218), (-0.2353, -0.22, 0.2184), (-0.2336, -0.22, 0.2188), (-0.2317, -0.22, 0.2189), (-0.2297, -0.22, 0.2189), (-0.2276, -0.22, 0.2187), (-0.2254, -0.22, 0.2183), (-0.223, -0.22, 0.2178), (-0.223, -0.22, 0.2069), (-0.1478, -0.22, 0.2158), (-0.1466, -0.22, 0.2164), (-0.1453, -0.22, 0.2169), (-0.144, -0.22, 0.2173), (-0.1427, -0.22, 0.2177), (-0.1414, -0.22, 0.218), (-0.1401, -0.22, 0.2183), (-0.1387, -0.22, 0.2185), (-0.1373, -0.22, 0.2187), (-0.1358, -0.22, 0.2188), (-0.1343, -0.22, 0.2189), (-0.1328, -0.22, 0.2189), (-0.1291, -0.22, 0.2187), (-0.1256, -0.22, 0.2182), (-0.1224, -0.22, 0.2173), (-0.1195, -0.22, 0.2161), (-0.1168, -0.22, 0.2146), (-0.1145, -0.22, 0.2128), (-0.1124, -0.22, 0.2107), (-0.1107, -0.22, 0.2084), (-0.1094, -0.22, 0.2058), (-0.1084, -0.22, 0.203), (-0.1078, -0.22, 0.1999), (-0.1076, -0.22, 0.1966), (-0.1077, -0.22, 0.1943), (-0.1079, -0.22, 0.1922), (-0.1082, -0.22, 0.1902), (-0.1087, -0.22, 0.1884), (-0.1094, -0.22, 0.1867), (-0.1102, -0.22, 0.1851), (-0.1111, -0.22, 0.1836), (-0.1122, -0.22, 0.1822), (-0.1135, -0.22, 0.1809), (-0.115, -0.22, 0.1797), (-0.1167, -0.22, 0.1786), (-0.1185, -0.22, 0.1775), (-0.1165, -0.22, 0.1767), (-0.1146, -0.22, 0.1757), (-0.113, -0.22, 0.1745), (-0.1115, -0.22, 0.173), (-0.1103, -0.22, 0.1714), (-0.1092, -0.22, 0.1697), (-0.1083, -0.22, 0.1678), (-0.1075, -0.22, 0.1658), (-0.107, -0.22, 0.1637), (-0.1066, -0.22, 0.1616), (-0.1063, -0.22, 0.1594), (-0.1062, -0.22, 0.1573), (-0.1065, -0.22, 0.1535), (-0.1071, -0.22, 0.15), (-0.1082, -0.22, 0.1468), (-0.1097, -0.22, 0.1438), (-0.1116, -0.22, 0.141), (-0.1138, -0.22, 0.1386), (-0.1163, -0.22, 0.1365), (-0.1192, -0.22, 0.1347), (-0.1223, -0.22, 0.1333), (-0.1257, -0.22, 0.1322), (-0.1293, -0.22, 0.1316), (-0.1331, -0.22, 0.1314), (-0.1346, -0.22, 0.1314), (-0.1361, -0.22, 0.1315), (-0.1376, -0.22, 0.1317), (-0.1391, -0.22, 0.1319), (-0.1406, -0.22, 0.1323), (-0.1421, -0.22, 0.1326), (-0.1436, -0.22, 0.1331), (-0.1451, -0.22, 0.1336), (-0.1467, -0.22, 0.1342), (-0.1482, -0.22, 0.1348), (-0.1497, -0.22, 0.1355), (-0.1513, -0.22, 0.1363), (-0.1513, -0.22, 0.1495), (-0.1496, -0.22, 0.1485), (-0.148, -0.22, 0.1475), (-0.1464, -0.22, 0.1466), (-0.1448, -0.22, 0.1459), (-0.1432, -0.22, 0.1452), (-0.1417, -0.22, 0.1446), (-0.1401, -0.22, 0.1441), (-0.1385, -0.22, 0.1437), (-0.1369, -0.22, 0.1434), (-0.1354, -0.22, 0.1432), (-0.1338, -0.22, 0.143), (-0.1322, -0.22, 0.143), (-0.1302, -0.22, 0.1431), (-0.1283, -0.22, 0.1434), (-0.1266, -0.22, 0.144), (-0.125, -0.22, 0.1447), (-0.1235, -0.22, 0.1456), (-0.1222, -0.22, 0.1467), (-0.1211, -0.22, 0.148), (-0.1202, -0.22, 0.1494), (-0.1195, -0.22, 0.151), (-0.1189, -0.22, 0.1528), (-0.1186, -0.22, 0.1546), (-0.1185, -0.22, 0.1566), (-0.1186, -0.22, 0.1587), (-0.119, -0.22, 0.1606), (-0.1196, -0.22, 0.1625), (-0.1205, -0.22, 0.1642), (-0.1217, -0.22, 0.1657), (-0.1231, -0.22, 0.1671), (-0.1247, -0.22, 0.1683), (-0.1266, -0.22, 0.1693), (-0.1288, -0.22, 0.1701), (-0.1312, -0.22, 0.1706), (-0.1338, -0.22, 0.1709), (-0.1367, -0.22, 0.1709), (-0.1367, -0.22, 0.1821), (-0.1341, -0.22, 0.1822), (-0.1316, -0.22, 0.1825), (-0.1294, -0.22, 0.183), (-0.1274, -0.22, 0.1836), (-0.1256, -0.22, 0.1844), (-0.1241, -0.22, 0.1854), (-0.1228, -0.22, 0.1865), (-0.1217, -0.22, 0.1878), (-0.1209, -0.22, 0.1893), (-0.1203, -0.22, 0.1909), (-0.12, -0.22, 0.1926), (-0.1199, -0.22, 0.1945), (-0.12, -0.22, 0.1964), (-0.1203, -0.22, 0.1982), (-0.1209, -0.22, 0.1998), (-0.1217, -0.22, 0.2013), (-0.1227, -0.22, 0.2026), (-0.1239, -0.22, 0.2038), (-0.1252, -0.22, 0.2048), (-0.1268, -0.22, 0.2057), (-0.1285, -0.22, 0.2064), (-0.1304, -0.22, 0.2069), (-0.1324, -0.22, 0.2071), (-0.1346, -0.22, 0.2072), (-0.1358, -0.22, 0.2072), (-0.1369, -0.22, 0.2072), (-0.138, -0.22, 0.2071), (-0.1391, -0.22, 0.2069), (-0.1403, -0.22, 0.2067), (-0.1414, -0.22, 0.2064), (-0.1426, -0.22, 0.2061), (-0.1438, -0.22, 0.2057), (-0.145, -0.22, 0.2053), (-0.1463, -0.22, 0.2048), (-0.1477, -0.22, 0.2042), (-0.1491, -0.22, 0.2036), (-0.1491, -0.22, 0.2153), (-0.0925, -0.22, 0.1325), (-0.0925, -0.22, 0.1334), (-0.09009, -0.22, 0.1363), (-0.08755, -0.22, 0.1394), (-0.08494, -0.22, 0.1426), (-0.08226, -0.22, 0.1459), (-0.07957, -0.22, 0.1492), (-0.07689, -0.22, 0.1526), (-0.07425, -0.22, 0.1561), (-0.07169, -0.22, 0.1595), (-0.06924, -0.22, 0.1629), (-0.06694, -0.22, 0.1662), (-0.0648, -0.22, 0.1695), (-0.06287, -0.22, 0.1726), (-0.06192, -0.22, 0.1743), (-0.06104, -0.22, 0.1759), (-0.06025, -0.22, 0.1774), (-0.05954, -0.22, 0.1788), (-0.05892, -0.22, 0.1802), (-0.05838, -0.22, 0.1817), (-0.05792, -0.22, 0.1831), (-0.05754, -0.22, 0.1845), (-0.05725, -0.22, 0.186), (-0.05704, -0.22, 0.1875), (-0.05692, -0.22, 0.1892), (-0.05687, -0.22, 0.1909), (-0.057, -0.22, 0.1932), (-0.05738, -0.22, 0.1953), (-0.05798, -0.22, 0.1973), (-0.05881, -0.22, 0.1992), (-0.05983, -0.22, 0.2009), (-0.06105, -0.22, 0.2024), (-0.06244, -0.22, 0.2037), (-0.06399, -0.22, 0.2048), (-0.06568, -0.22, 0.2057), (-0.06751, -0.22, 0.2063), (-0.06945, -0.22, 0.2067), (-0.0715, -0.22, 0.2069), (-0.07303, -0.22, 0.2068), (-0.07458, -0.22, 0.2066), (-0.07613, -0.22, 0.2063), (-0.07769, -0.22, 0.2058), (-0.07926, -0.22, 0.2052), (-0.08084, -0.22, 0.2044), (-0.08245, -0.22, 0.2034), (-0.08406, -0.22, 0.2022), (-0.0857, -0.22, 0.2009), (-0.08736, -0.22, 0.1993), (-0.08904, -0.22, 0.1974), (-0.09075, -0.22, 0.1954), (-0.09075, -0.22, 0.2108), (-0.08904, -0.22, 0.2121), (-0.08735, -0.22, 0.2133), (-0.08567, -0.22, 0.2143), (-0.084, -0.22, 0.2153), (-0.08234, -0.22, 0.2161), (-0.08069, -0.22, 0.2169), (-0.07903, -0.22, 0.2175), (-0.07737, -0.22, 0.218), (-0.0757, -0.22, 0.2184), (-0.07403, -0.22, 0.2187), (-0.07233, -0.22, 0.2188), (-0.07063, -0.22, 0.2189), (-0.06688, -0.22, 0.2187), (-0.06336, -0.22, 0.218), (-0.06008, -0.22, 0.2169), (-0.05705, -0.22, 0.2155), (-0.05431, -0.22, 0.2136), (-0.05186, -0.22, 0.2115), (-0.04973, -0.22, 0.209), (-0.04795, -0.22, 0.2062), (-0.04653, -0.22, 0.2031), (-0.04548, -0.22, 0.1997), (-0.04484, -0.22, 0.1961), (-0.04462, -0.22, 0.1923), (-0.04478, -0.22, 0.1888), (-0.04527, -0.22, 0.1854), (-0.04609, -0.22, 0.1821), (-0.04727, -0.22, 0.1786), (-0.04882, -0.22, 0.1751), (-0.05075, -0.22, 0.1715), (-0.05308, -0.22, 0.1676), (-0.05581, -0.22, 0.1636), (-0.05897, -0.22, 0.1592), (-0.06256, -0.22, 0.1546), (-0.06661, -0.22, 0.1496), (-0.07112, -0.22, 0.1441), (-0.0385, -0.22, 0.1441), (-0.0385, -0.22, 0.1325), (-0.007007, -0.22, 0.1317), (-0.01077, -0.22, 0.1328), (-0.01426, -0.22, 0.1345), (-0.01746, -0.22, 0.1369), (-0.02036, -0.22, 0.1399), (-0.02294, -0.22, 0.1434), (-0.02517, -0.22, 0.1475), (-0.02704, -0.22, 0.1521), (-0.02852, -0.22, 0.1572), (-0.02961, -0.22, 0.1628), (-0.03027, -0.22, 0.1687), (-0.0305, -0.22, 0.1751), (-0.03027, -0.22, 0.1815), (-0.02961, -0.22, 0.1875), (-0.02852, -0.22, 0.193), (-0.02704, -0.22, 0.1981), (-0.02517, -0.22, 0.2027), (-0.02294, -0.22, 0.2068), (-0.02036, -0.22, 0.2104), (-0.01746, -0.22, 0.2134), (-0.01426, -0.22, 0.2157), (-0.01077, -0.22, 0.2175), (-0.007007, -0.22, 0.2185), (-0.003, -0.22, 0.2189), (0.001007, -0.22, 0.2185), (0.004766, -0.22, 0.2175), (0.008258, -0.22, 0.2157), (0.01146, -0.22, 0.2134), (0.01436, -0.22, 0.2104), (0.01694, -0.22, 0.2068), (0.01917, -0.22, 0.2027), (0.02104, -0.22, 0.1981), (0.02252, -0.22, 0.193), (0.02361, -0.22, 0.1875), (0.02427, -0.22, 0.1815), (0.0245, -0.22, 0.1751), (0.02427, -0.22, 0.1687), (0.02361, -0.22, 0.1628), (0.02252, -0.22, 0.1572), (0.02104, -0.22, 0.1521), (0.01917, -0.22, 0.1475), (0.01694, -0.22, 0.1434), (0.01436, -0.22, 0.1399), (0.01146, -0.22, 0.1369), (0.008258, -0.22, 0.1345), (0.004766, -0.22, 0.1328), (0.001007, -0.22, 0.1317), (-0.003, -0.22, 0.1314), (-0.005296, -0.22, 0.207), (-0.007428, -0.22, 0.2063), (-0.009391, -0.22, 0.205), (-0.01118, -0.22, 0.2034), (-0.01278, -0.22, 0.2012), (-0.01419, -0.22, 0.1987), (-0.0154, -0.22, 0.1957), (-0.01641, -0.22, 0.1923), (-0.0172, -0.22, 0.1886), (-0.01778, -0.22, 0.1844), (-0.01813, -0.22, 0.18), (-0.01825, -0.22, 0.1751), (-0.01813, -0.22, 0.1703), (-0.01778, -0.22, 0.1658), (-0.0172, -0.22, 0.1617), (-0.01641, -0.22, 0.1579), (-0.0154, -0.22, 0.1545), (-0.01419, -0.22, 0.1516), (-0.01278, -0.22, 0.149), (-0.01118, -0.22, 0.1469), (-0.009391, -0.22, 0.1452), (-0.007428, -0.22, 0.144), (-0.005296, -0.22, 0.1433), (-0.003, -0.22, 0.143), (-0.0007042, -0.22, 0.1433), (0.001428, -0.22, 0.144), (0.003391, -0.22, 0.1452), (0.005176, -0.22, 0.1469), (0.006777, -0.22, 0.149), (0.008188, -0.22, 0.1516), (0.0094, -0.22, 0.1545), (0.01041, -0.22, 0.1579), (0.0112, -0.22, 0.1617), (0.01178, -0.22, 0.1658), (0.01213, -0.22, 0.1703), (0.01225, -0.22, 0.1751), (0.01213, -0.22, 0.18), (0.01178, -0.22, 0.1844), (0.0112, -0.22, 0.1886), (0.01041, -0.22, 0.1923), (0.0094, -0.22, 0.1957), (0.008187, -0.22, 0.1987), (0.006777, -0.22, 0.2012), (0.005176, -0.22, 0.2034), (0.003391, -0.22, 0.205), (0.001428, -0.22, 0.2063), (-0.0007043, -0.22, 0.207), (-0.003, -0.22, 0.2073), (0.305, -0.2195, 0.0), (-0.305, -0.2195, 0.0), (-0.305, 0.2195, 0.0), (0.305, 0.2195, 0.0), (0.305, -0.2195, 0.465), (-0.305, -0.2195, 0.465), (-0.305, 0.2195, 0.465), (0.305, 0.2195, 0.465), (0.15, 0.1555, 0.465), (0.15, 0.0555, 0.465), (-0.15, 0.1555, 0.465), (-0.15, 0.0555, 0.465), (0.15, -0.0545, 0.465), (0.15, -0.1545, 0.465), (-0.15, -0.0545, 0.465), (-0.15, -0.1545, 0.465), (-0.275, -0.1895, 0.465), (-0.275, -0.1395, 0.465), (-0.225, -0.1395, 0.465), (-0.225, -0.1895, 0.465), (-0.275, -0.1895, 0.455), (-0.275, -0.1395, 0.455), (-0.225, -0.1395, 0.455), (-0.225, -0.1895, 0.455), (0.15, 0.1555, 0.455), (0.15, 0.0555, 0.455), (-0.15, 0.1555, 0.455), (-0.15, 0.0555, 0.455), (0.15, -0.0545, 0.455), (0.15, -0.1545, 0.455), (-0.15, -0.0545, 0.455), (-0.15, -0.1545, 0.455), (-0.1019, 0.08045, -1.143), (-0.1521, 0.08045, -1.143), (-0.1521, 0.1306, -1.143), (-0.1019, 0.1306, -1.143), (-0.1019, 0.08045, -6.461e-10), (-0.1521, 0.08045, -6.461e-10), (-0.1521, 0.1306, -6.461e-10), (-0.1019, 0.1306, -6.461e-10), (0.1521, -0.1306, -1.143), (0.1019, -0.1306, -1.143), (0.1019, -0.08045, -1.143), (0.1521, -0.08045, -1.143), (0.1521, -0.1306, -6.461e-10), (0.1019, -0.1306, -6.461e-10), (0.1019, -0.08045, -6.461e-10), (0.1521, -0.08045, -6.461e-10), (0.1521, 0.08045, -1.27), (0.1019, 0.08045, -1.27), (0.1019, 0.1306, -1.27), (0.1521, 0.1306, -1.27), (0.1521, 0.08045, -6.461e-10), (0.1019, 0.08045, -6.461e-10), (0.1019, 0.1306, -6.461e-10), (0.1521, 0.1306, -6.461e-10), (-0.1019, -0.1306, -1.27), (-0.1521, -0.1306, -1.27), (-0.1521, -0.08045, -1.27), (-0.1019, -0.08045, -1.27), (-0.1019, -0.1306, -6.461e-10), (-0.1521, -0.1306, -6.461e-10), (-0.1521, -0.08045, -6.461e-10), (-0.1019, -0.08045, -6.461e-10)], [(782, 783), (1379, 1380), (1085, 1086), (1347, 1348), (990, 1049), (902, 903), (996, 997), (873, 874), (750, 751), (841, 842), (728, 729), (1244, 1245), (817, 818), (1021, 1022), (1287, 1288), (1138, 1139), (1053, 1054), (1275, 1276), (1168, 1169), (1198, 1199), (1319, 1320), (937, 938), (785, 786), (691, 692), (1380, 1381), (1092, 1093), (1350, 1351), (1062, 1063), (963, 966), (905, 906), (993, 994), (878, 879), (961, 962), (840, 841), (727, 728), (1243, 1244), (818, 819), (1018, 1019), (1286, 1287), (1048, 1049), (1276, 1277), (1167, 1168), (1199, 1200), (1316, 1317), (930, 931), (780, 781), (1361, 1362), (1123, 1124), (1091, 1092), (1063, 1064), (1337, 1338), (871, 872), (968, 969), (696, 697), (839, 840), (722, 723), (1230, 1231), (819, 820), (1031, 1032), (1019, 1020), (1334, 1381), (1273, 1274), (1166, 1167), (1305, 1306), (1212, 1213), (931, 932), (759, 760), (787, 788), (1360, 1361), (1124, 1125), (1094, 1095), (1060, 1061), (1338, 1339), (899, 900), (999, 1000), (872, 873), (967, 968), (749, 750), (701, 702), (850, 851), (717, 718), (1241, 1242), (808, 809), (1030, 1031), (1020, 1021), (1284, 1285), (1137, 1138), (975, 985), (1169, 1170), (1201, 1202), (1105, 1106), (936, 937), (760, 761), (786, 787), (1359, 1360), (1081, 1082), (1339, 1340), (898, 899), (1000, 1001), (877, 878), (845, 846), (732, 733), (1232, 1233), (813, 814), (1017, 1018), (1254, 1255), (1156, 1157), (1263, 1264), (1307, 1308), (1210, 1211), (1104, 1105), (941, 942), (781, 782), (967, 970), (1370, 1371), (1126, 1127), (1082, 1083), (1328, 1329), (909, 910), (882, 883), (836, 837), (731, 732), (1231, 1232), (806, 807), (1028, 1029), (1135, 1136), (792, 793), (1264, 1265), (1179, 1180), (1306, 1307), (1211, 1212), (1103, 1104), (942, 943), (762, 763), (1083, 1084), (1349, 1350), (988, 989), (912, 913), (867, 868), (700, 701), (835, 836), (718, 719), (1242, 1243), (807, 808), (1136, 1137), (1051, 1052), (1178, 1179), (1200, 1201), (1317, 1318), (1114, 1115), (943, 944), (763, 764), (775, 776), (1372, 1373), (1072, 1073), (1342, 1343), (987, 988), (1189, 1190), (911, 912), (868, 869), (838, 839), (729, 730), (804, 805), (1280, 1281), (1253, 1254), (1157, 1158), (1050, 1051), (1221, 1222), (764, 765), (774, 775), (1125, 1126), (1371, 1372), (1093, 1094), (1343, 1344), (1061, 1062), (1190, 1191), (910, 911), (825, 826), (956, 957), (742, 743), (698, 699), (849, 850), (720, 721), (1029, 1030), (1250, 1251), (1160, 1161), (793, 794), (1220, 1221), (1311, 1312), (945, 946), (761, 762), (1130, 1131), (1374, 1375), (1100, 1101), (1340, 1341), (1070, 1071), (1191, 1192), (913, 914), (870, 871), (826, 827), (751, 752), (699, 700), (848, 849), (719, 720), (1010, 1011), (1251, 1252), (1159, 1160), (1040, 1041), (1219, 1220), (1310, 1311), (772, 773), (1369, 1370), (986, 989), (1131, 1132), (1099, 1100), (1071, 1072), (900, 901), (998, 999), (879, 880), (827, 828), (1050, 1196), (976, 977), (954, 955), (752, 753), (847, 848), (730, 731), (1039, 1040), (1011, 1012), (1281, 1282), (1252, 1253), (1158, 1159), (795, 796), (1222, 1223), (1188, 1189), (1313, 1314), (1368, 1369), (1132, 1133), (1102, 1103), (1068, 1069), (1193, 1194), (1007, 1008), (923, 924), (880, 881), (975, 976), (955, 956), (741, 742), (858, 859), (709, 710), (816, 817), (1038, 1039), (1012, 1013), (1278, 1279), (1249, 1250), (1161, 1162), (794, 795), (936, 962), (1217, 1218), (1314, 1315), (1308, 1309), (944, 945), (1367, 1368), (1129, 1130), (1097, 1098), (1073, 1074), (986, 987), (1008, 1009), (922, 923), (869, 870), (708, 709), (837, 838), (738, 739), (805, 806), (1009, 1010), (1283, 1284), (1164, 1165), (1041, 1042), (882, 908), (1224, 1225), (1186, 1187), (1315, 1316), (933, 934), (773, 774), (1134, 1135), (1096, 1097), (1074, 1075), (1346, 1347), (1336, 1337), (901, 902), (997, 998), (830, 831), (965, 966), (707, 708), (860, 861), (739, 740), (1155, 1156), (1036, 1037), (1282, 1283), (1255, 1256), (1223, 1224), (1187, 1188), (768, 769), (1127, 1128), (1373, 1374), (1095, 1096), (1075, 1076), (1341, 1342), (980, 981), (1192, 1193), (890, 891), (920, 921), (831, 832), (950, 951), (859, 860), (740, 741), (710, 711), (1154, 1155), (1015, 1016), (1277, 1278), (799, 800), (1043, 1044), (1256, 1257), (1218, 1219), (1309, 1310), (1106, 1107), (1364, 1365), (1128, 1129), (1378, 1379), (1064, 1065), (979, 980), (891, 892), (1334, 1335), (1197, 1198), (919, 920), (828, 829), (951, 952), (705, 706), (862, 863), (737, 738), (1016, 1017), (1245, 1246), (1165, 1166), (798, 799), (1042, 1043), (1288, 1289), (1363, 1364), (1133, 1134), (1101, 1102), (1069, 1070), (982, 983), (892, 893), (1335, 1336), (857, 858), (918, 919), (948, 949), (712, 713), (1152, 1153), (1037, 1038), (801, 802), (1258, 1259), (1214, 1215), (1303, 1304), (1228, 1229), (1108, 1109), (769, 770), (1122, 1123), (1366, 1367), (1078, 1079), (977, 978), (1332, 1333), (856, 857), (889, 890), (921, 922), (953, 954), (743, 744), (711, 712), (1032, 1033), (1139, 1140), (802, 803), (796, 797), (1259, 1260), (1215, 1216), (1302, 1303), (1227, 1228), (1183, 1184), (1107, 1108), (924, 925), (1377, 1378), (1079, 1080), (1345, 1346), (984, 985), (894, 895), (855, 856), (1321, 1322), (1006, 1007), (946, 947), (744, 745), (706, 707), (1246, 1247), (1140, 1141), (803, 804), (1047, 1048), (1289, 1290), (1260, 1261), (1182, 1183), (1110, 1111), (771, 772), (1076, 1077), (1344, 1345), (983, 984), (887, 888), (1322, 1323), (915, 916), (834, 835), (947, 948), (824, 825), (733, 734), (1153, 1154), (1046, 1047), (1270, 1271), (1257, 1258), (1300, 1301), (1225, 1226), (1185, 1186), (770, 771), (1121, 1122), (1089, 1090), (1375, 1376), (1065, 1066), (978, 979), (1194, 1195), (888, 889), (1323, 1324), (914, 915), (829, 830), (952, 953), (746, 747), (702, 703), (861, 862), (716, 717), (1033, 1034), (1279, 1280), (1142, 1143), (797, 798), (1291, 1292), (1216, 1217), (1172, 1173), (765, 766), (925, 926), (1088, 1089), (1376, 1377), (1066, 1067), (893, 894), (1354, 1355), (1195, 1196), (852, 853), (1005, 1006), (957, 958), (973, 974), (747, 748), (703, 704), (866, 867), (822, 823), (715, 716), (1151, 1152), (1014, 1015), (1247, 1248), (1163, 1164), (1044, 1045), (1290, 1291), (1312, 1313), (1286, 1333), (1119, 1120), (776, 777), (1365, 1366), (1067, 1068), (896, 897), (851, 852), (1002, 1003), (958, 959), (972, 973), (748, 749), (823, 824), (1023, 1024), (734, 735), (1035, 1036), (1248, 1249), (1162, 1163), (1269, 1270), (1301, 1302), (1226, 1227), (1184, 1185), (1120, 1121), (927, 928), (791, 792), (1356, 1357), (1098, 1099), (854, 855), (883, 884), (1326, 1327), (1003, 1004), (959, 960), (971, 972), (745, 746), (820, 821), (713, 714), (1237, 1238), (1034, 1035), (1141, 1142), (1173, 1174), (1056, 1057), (1266, 1267), (1205, 1206), (1296, 1297), (1109, 1110), (940, 941), (926, 927), (790, 791), (1355, 1356), (1077, 1078), (884, 885), (1327, 1328), (1004, 1005), (833, 834), (990, 991), (704, 705), (865, 866), (809, 810), (1013, 1014), (1236, 1237), (1045, 1046), (1146, 1147), (1267, 1268), (1176, 1177), (691, 766), (1295, 1296), (1206, 1207), (1116, 1117), (929, 930), (777, 778), (1358, 1359), (1086, 1087), (897, 898), (971, 974), (1324, 1325), (1001, 1002), (832, 833), (969, 970), (735, 736), (810, 811), (1235, 1236), (1024, 1025), (1147, 1148), (1268, 1269), (1175, 1176), (1294, 1295), (1207, 1208), (938, 939), (1115, 1116), (758, 759), (788, 789), (1087, 1088), (1353, 1354), (886, 887), (1329, 1330), (960, 961), (916, 917), (863, 864), (736, 737), (714, 715), (811, 812), (1238, 1239), (1148, 1149), (1055, 1056), (1265, 1266), (1174, 1175), (1297, 1298), (1204, 1205), (939, 940), (767, 768), (1118, 1119), (779, 780), (693, 694), (1084, 1085), (895, 896), (1197, 1285), (1352, 1353), (907, 908), (1330, 1331), (725, 726), (991, 992), (864, 865), (842, 843), (1233, 1234), (800, 801), (1145, 1146), (1054, 1055), (1262, 1263), (1177, 1178), (1292, 1293), (1209, 1210), (1113, 1114), (928, 929), (778, 779), (1351, 1352), (853, 854), (1057, 1058), (906, 907), (1331, 1332), (992, 993), (821, 822), (754, 755), (694, 695), (724, 725), (1240, 1241), (1025, 1026), (909, 935), (1150, 1151), (1271, 1272), (1180, 1181), (1299, 1300), (1202, 1203), (1112, 1113), (757, 758), (789, 790), (1362, 1363), (981, 982), (1058, 1059), (885, 886), (917, 918), (949, 950), (874, 875), (755, 756), (695, 696), (844, 845), (723, 724), (1239, 1240), (1022, 1023), (1143, 1144), (1052, 1053), (1272, 1273), (1171, 1172), (1298, 1299), (1203, 1204), (1320, 1321), (1111, 1112), (934, 935), (784, 785), (1357, 1358), (692, 693), (1059, 1060), (1325, 1326), (767, 814), (904, 905), (994, 995), (875, 876), (964, 965), (756, 757), (843, 844), (726, 727), (1234, 1235), (815, 816), (1027, 1028), (1144, 1145), (1261, 1262), (1170, 1171), (815, 881), (1293, 1294), (1208, 1209), (783, 784), (1090, 1091), (1080, 1081), (1348, 1349), (903, 904), (995, 996), (876, 877), (963, 964), (753, 754), (697, 698), (846, 847), (721, 722), (1229, 1230), (812, 813), (1026, 1027), (1149, 1150), (1274, 1275), (1181, 1182), (1304, 1305), (1213, 1214), (1318, 1319), (1117, 1118), (932, 933)], [(24, 23, 22), (25, 24, 22), (25, 22, 21), (26, 25, 21), (26, 21, 20), (27, 26, 20), (27, 20, 19), (28, 27, 19), (28, 19, 18), (29, 28, 18), (95, 18, 17), (29, 18, 95), (48, 95, 17), (29, 95, 94), (49, 48, 17), (29, 94, 93), (30, 29, 93), (49, 17, 16), (50, 49, 16), (30, 93, 92), (51, 50, 16), (30, 92, 91), (52, 51, 16), (30, 91, 90), (31, 30, 90), (52, 16, 15), (53, 52, 15), (31, 90, 89), (54, 53, 15), (31, 89, 88), (32, 31, 88), (54, 15, 14), (55, 54, 14), (32, 88, 87), (33, 32, 87), (55, 14, 13), (56, 55, 13), (33, 87, 86), (57, 56, 13), (33, 86, 85), (34, 33, 85), (57, 13, 12), (58, 57, 12), (34, 85, 84), (35, 34, 84), (58, 12, 11), (59, 58, 11), (35, 84, 83), (59, 11, 10), (60, 59, 10), (35, 83, 82), (36, 35, 82), (61, 60, 10), (36, 82, 81), (37, 36, 81), (61, 10, 9), (62, 61, 9), (37, 81, 80), (38, 37, 80), (62, 9, 8), (63, 62, 8), (38, 80, 79), (64, 63, 8), (38, 79, 78), (39, 38, 78), (64, 8, 7), (65, 64, 7), (39, 78, 77), (40, 39, 77), (65, 7, 6), (66, 65, 6), (40, 77, 76), (67, 66, 6), (40, 76, 75), (41, 40, 75), (67, 6, 5), (68, 67, 5), (41, 75, 74), (69, 68, 5), (41, 74, 73), (70, 69, 5), (41, 73, 72), (42, 41, 72), (70, 5, 4), (71, 70, 4), (42, 72, 71), (42, 71, 4), (43, 42, 4), (43, 4, 3), (44, 43, 3), (44, 3, 2), (45, 44, 2), (45, 2, 1), (46, 45, 1), (46, 1, 0), (47, 46, 0), (159, 158, 157), (159, 157, 156), (159, 156, 155), (160, 159, 155), (160, 155, 154), (161, 160, 154), (161, 154, 153), (161, 153, 152), (162, 161, 152), (162, 152, 151), (162, 151, 150), (163, 162, 150), (163, 150, 149), (163, 149, 148), (164, 163, 148), (164, 148, 147), (164, 147, 146), (165, 164, 146), (144, 146, 145), (143, 146, 144), (142, 146, 143), (141, 146, 142), (140, 146, 141), (139, 146, 140), (138, 146, 139), (137, 146, 138), (136, 146, 137), (135, 146, 136), (134, 146, 135), (165, 146, 134), (133, 165, 134), (166, 165, 133), (166, 133, 132), (166, 132, 131), (166, 131, 130), (167, 166, 130), (167, 130, 129), (167, 129, 128), (167, 128, 127), (168, 167, 127), (168, 127, 126), (168, 126, 125), (169, 168, 125), (169, 125, 124), (169, 124, 123), (170, 169, 123), (170, 123, 122), (170, 122, 121), (171, 170, 121), (171, 121, 120), (171, 120, 119), (172, 171, 119), (172, 119, 118), (172, 118, 117), (173, 172, 117), (173, 117, 116), (173, 116, 115), (174, 173, 115), (174, 115, 114), (174, 114, 113), (174, 113, 112), (175, 174, 112), (175, 112, 111), (175, 111, 110), (176, 175, 110), (176, 110, 109), (176, 109, 108), (177, 176, 108), (177, 108, 107), (178, 177, 107), (178, 107, 106), (179, 178, 106), (179, 106, 105), (179, 105, 104), (180, 179, 104), (180, 104, 103), (181, 180, 103), (181, 103, 102), (182, 181, 102), (182, 102, 101), (182, 101, 100), (183, 182, 100), (184, 183, 100), (184, 100, 99), (184, 99, 98), (184, 98, 97), (184, 97, 96), (197, 196, 195), (197, 195, 194), (197, 194, 193), (198, 197, 193), (198, 193, 192), (198, 192, 191), (198, 191, 190), (199, 198, 190), (199, 190, 189), (199, 189, 188), (199, 188, 187), (200, 199, 187), (200, 187, 186), (200, 186, 185), (201, 200, 185), (201, 185, 331), (329, 331, 330), (328, 331, 329), (327, 331, 328), (326, 331, 327), (201, 331, 326), (325, 201, 326), (324, 201, 325), (202, 201, 324), (323, 202, 324), (322, 202, 323), (203, 202, 322), (321, 203, 322), (320, 203, 321), (319, 203, 320), (204, 203, 319), (318, 204, 319), (317, 204, 318), (205, 204, 317), (205, 317, 316), (205, 316, 315), (205, 315, 314), (206, 205, 314), (206, 314, 313), (206, 313, 312), (206, 312, 311), (207, 206, 311), (207, 311, 310), (207, 310, 309), (208, 207, 309), (208, 309, 308), (208, 308, 307), (209, 208, 307), (209, 307, 306), (209, 306, 305), (210, 209, 305), (210, 305, 304), (211, 210, 304), (211, 304, 303), (212, 211, 303), (212, 303, 302), (213, 212, 302), (213, 302, 301), (214, 213, 301), (214, 301, 300), (214, 300, 299), (215, 214, 299), (215, 299, 298), (216, 215, 298), (216, 298, 297), (216, 297, 296), (216, 296, 295), (217, 216, 295), (217, 295, 294), (217, 294, 293), (218, 217, 293), (219, 218, 293), (220, 219, 293), (221, 220, 293), (222, 221, 293), (223, 222, 293), (224, 223, 293), (225, 224, 293), (292, 225, 293), (226, 225, 292), (226, 292, 291), (226, 291, 290), (226, 290, 289), (227, 226, 289), (227, 289, 288), (227, 288, 287), (228, 227, 287), (228, 287, 286), (229, 228, 286), (229, 286, 285), (229, 285, 284), (230, 229, 284), (230, 284, 283), (231, 230, 283), (231, 283, 282), (232, 231, 282), (232, 282, 281), (233, 232, 281), (233, 281, 280), (233, 280, 279), (234, 233, 279), (234, 279, 278), (234, 278, 277), (235, 234, 277), (258, 257, 256), (235, 277, 276), (259, 258, 256), (235, 276, 275), (260, 259, 256), (236, 235, 275), (236, 275, 274), (261, 260, 256), (262, 261, 256), (236, 274, 273), (263, 262, 256), (236, 273, 272), (264, 263, 256), (265, 264, 256), (236, 272, 271), (237, 236, 271), (266, 265, 256), (237, 271, 270), (267, 266, 256), (268, 267, 256), (237, 270, 269), (269, 268, 256), (237, 269, 256), (238, 237, 256), (239, 238, 256), (240, 239, 256), (240, 256, 255), (240, 255, 254), (240, 254, 253), (241, 240, 253), (241, 253, 252), (241, 252, 251), (242, 241, 251), (242, 251, 250), (242, 250, 249), (242, 249, 248), (243, 242, 248), (243, 248, 247), (243, 247, 246), (244, 243, 246), (244, 246, 245), (387, 386, 385), (388, 387, 385), (388, 385, 384), (389, 388, 384), (389, 384, 383), (390, 389, 383), (390, 383, 382), (391, 390, 382), (391, 382, 381), (391, 381, 380), (391, 380, 379), (334, 379, 378), (333, 379, 334), (332, 379, 333), (391, 379, 332), (336, 378, 377), (335, 378, 336), (334, 378, 335), (338, 377, 376), (337, 377, 338), (336, 377, 337), (339, 376, 375), (338, 376, 339), (342, 375, 374), (341, 375, 342), (340, 375, 341), (339, 375, 340), (343, 374, 373), (342, 374, 343), (344, 343, 373), (345, 344, 373), (346, 345, 373), (346, 373, 372), (347, 346, 372), (348, 347, 372), (348, 372, 371), (349, 348, 371), (350, 349, 371), (350, 371, 370), (351, 350, 370), (351, 370, 369), (352, 351, 369), (352, 369, 368), (353, 352, 368), (354, 353, 368), (354, 368, 367), (355, 354, 367), (355, 367, 366), (356, 355, 366), (356, 366, 365), (365, 364, 363), (356, 365, 363), (357, 356, 363), (358, 357, 363), (358, 363, 362), (359, 362, 361), (358, 362, 359), (360, 359, 361), (401, 400, 399), (405, 401, 399), (404, 401, 405), (402, 401, 404), (406, 405, 399), (402, 404, 403), (403, 406, 399), (402, 403, 399), (392, 402, 399), (393, 392, 399), (393, 399, 398), (393, 398, 397), (394, 397, 396), (393, 397, 394), (395, 394, 396), (409, 408, 407), (410, 409, 407), (413, 412, 411), (414, 413, 411), (417, 416, 415), (418, 417, 415), (471, 445, 444), (419, 445, 471), (420, 419, 471), (421, 420, 471), (422, 421, 471), (423, 422, 471), (424, 423, 471), (470, 424, 471), (469, 424, 470), (425, 424, 469), (472, 471, 444), (425, 469, 468), (425, 468, 467), (425, 467, 466), (426, 425, 466), (426, 466, 465), (426, 465, 464), (427, 426, 464), (427, 464, 463), (428, 427, 463), (428, 463, 462), (428, 462, 461), (429, 428, 461), (429, 461, 460), (430, 429, 460), (430, 460, 459), (431, 430, 459), (431, 459, 458), (431, 458, 457), (432, 431, 457), (432, 457, 456), (433, 432, 456), (433, 456, 455), (433, 455, 454), (434, 433, 454), (434, 454, 453), (435, 434, 453), (435, 453, 452), (435, 452, 451), (436, 435, 451), (436, 451, 450), (437, 436, 450), (437, 450, 449), (437, 449, 448), (438, 437, 448), (438, 448, 447), (438, 447, 446), (446, 472, 444), (438, 446, 444), (439, 438, 444), (440, 439, 444), (441, 440, 444), (442, 441, 444), (443, 442, 444), (565, 538, 537), (539, 538, 565), (473, 539, 565), (474, 473, 565), (475, 474, 565), (476, 475, 565), (477, 476, 565), (478, 477, 565), (479, 478, 565), (564, 479, 565), (480, 479, 564), (566, 565, 537), (480, 564, 563), (480, 563, 562), (480, 562, 561), (481, 480, 561), (481, 561, 560), (481, 560, 559), (481, 559, 558), (482, 481, 558), (482, 558, 557), (482, 557, 556), (482, 556, 555), (483, 482, 555), (483, 555, 554), (483, 554, 553), (484, 483, 553), (484, 553, 552), (484, 552, 551), (485, 484, 551), (485, 551, 550), (486, 485, 550), (486, 550, 549), (486, 549, 548), (487, 486, 548), (487, 548, 547), (488, 487, 547), (488, 547, 546), (489, 488, 546), (489, 546, 545), (489, 545, 544), (490, 489, 544), (490, 544, 543), (490, 543, 542), (491, 490, 542), (491, 542, 541), (491, 541, 540), (535, 566, 537), (540, 566, 535), (491, 540, 535), (492, 491, 535), (493, 492, 535), (494, 493, 535), (495, 494, 535), (496, 495, 535), (497, 496, 535), (498, 497, 535), (534, 498, 535), (533, 498, 534), (499, 498, 533), (536, 535, 537), (499, 533, 532), (499, 532, 531), (499, 531, 530), (500, 499, 530), (500, 530, 529), (500, 529, 528), (501, 500, 528), (501, 528, 527), (502, 501, 527), (502, 527, 526), (503, 502, 526), (503, 526, 525), (504, 503, 525), (504, 525, 524), (505, 504, 524), (505, 524, 523), (506, 505, 523), (507, 506, 523), (507, 523, 522), (508, 507, 522), (508, 522, 521), (509, 508, 521), (510, 509, 521), (511, 510, 521), (512, 511, 521), (513, 512, 521), (514, 513, 521), (515, 514, 521), (516, 515, 521), (517, 516, 521), (518, 517, 521), (519, 518, 521), (520, 519, 521), (618, 617, 616), (618, 616, 615), (619, 618, 615), (619, 615, 614), (620, 619, 614), (620, 614, 613), (621, 620, 613), (621, 613, 612), (622, 621, 612), (622, 612, 611), (678, 622, 611), (623, 622, 678), (679, 678, 611), (623, 678, 677), (623, 677, 676), (680, 679, 611), (680, 611, 610), (623, 676, 675), (624, 623, 675), (681, 680, 610), (624, 675, 674), (682, 681, 610), (624, 674, 673), (682, 610, 609), (625, 624, 673), (683, 682, 609), (625, 673, 672), (684, 683, 609), (625, 672, 671), (684, 609, 608), (626, 625, 671), (685, 684, 608), (626, 671, 670), (685, 608, 607), (686, 685, 607), (627, 626, 670), (627, 670, 669), (687, 686, 607), (627, 669, 668), (687, 607, 606), (628, 627, 668), (688, 687, 606), (628, 668, 667), (689, 688, 606), (689, 606, 605), (629, 628, 667), (629, 667, 666), (690, 689, 605), (690, 605, 604), (643, 690, 604), (630, 629, 666), (630, 666, 665), (644, 643, 604), (630, 665, 664), (644, 604, 603), (631, 630, 664), (645, 644, 603), (631, 664, 663), (645, 603, 602), (632, 631, 663), (646, 645, 602), (632, 663, 662), (633, 632, 662), (646, 602, 601), (647, 646, 601), (633, 662, 661), (634, 633, 661), (647, 601, 600), (648, 647, 600), (634, 661, 660), (649, 648, 600), (634, 660, 659), (635, 634, 659), (649, 600, 599), (650, 649, 599), (635, 659, 658), (636, 635, 658), (650, 599, 598), (651, 650, 598), (636, 658, 657), (652, 651, 598), (636, 657, 656), (637, 636, 656), (653, 652, 598), (637, 656, 655), (653, 598, 597), (654, 653, 597), (637, 655, 654), (637, 654, 597), (638, 637, 597), (638, 597, 596), (639, 638, 596), (639, 596, 595), (640, 639, 595), (640, 595, 594), (642, 640, 594), (641, 640, 642), (642, 594, 593), (567, 642, 593), (567, 593, 592), (568, 567, 592), (569, 568, 592), (569, 592, 591), (570, 569, 591), (571, 570, 591), (571, 591, 590), (572, 571, 590), (573, 572, 590), (580, 579, 578), (573, 590, 589), (574, 573, 589), (581, 580, 578), (581, 578, 577), (575, 574, 589), (581, 577, 576), (576, 575, 589), (581, 576, 589), (581, 589, 588), (581, 588, 587), (581, 587, 586), (581, 586, 585), (581, 585, 584), (581, 584, 583), (581, 583, 582), (1386, 1387, 1383, 1382), (1387, 1388, 1384, 1383), (1388, 1389, 1385, 1384), (1389, 1386, 1382, 1385), (1397, 1395, 1411, 1413), (1394, 1396, 1412, 1410), (1401, 1405, 1402, 1398), (1401, 1400, 1404, 1405), (1400, 1399, 1403, 1404), (1399, 1398, 1402, 1403), (1402, 1405, 1404, 1403), (1393, 1396, 1394, 1391), (1387, 1386, 1395, 1397, 1400, 1401, 1398), (1386, 1389, 1390, 1391, 1394, 1395), (1388, 1392, 1390, 1389), (1387, 1398, 1399, 1400, 1397, 1396, 1393, 1392, 1388), (1407, 1406, 1408, 1409), (1411, 1410, 1412, 1413), (1396, 1397, 1413, 1412), (1395, 1394, 1410, 1411), (1390, 1392, 1408, 1406), (1393, 1391, 1407, 1409), (1392, 1393, 1409, 1408), (1391, 1390, 1406, 1407), (1418, 1419, 1415, 1414), (1419, 1420, 1416, 1415), (1420, 1421, 1417, 1416), (1421, 1418, 1414, 1417), (1414, 1415, 1416, 1417), (1421, 1420, 1419, 1418), (1426, 1427, 1423, 1422), (1427, 1428, 1424, 1423), (1428, 1429, 1425, 1424), (1429, 1426, 1422, 1425), (1422, 1423, 1424, 1425), (1429, 1428, 1427, 1426), (1434, 1435, 1431, 1430), (1435, 1436, 1432, 1431), (1436, 1437, 1433, 1432), (1437, 1434, 1430, 1433), (1430, 1431, 1432, 1433), (1437, 1436, 1435, 1434), (1442, 1443, 1439, 1438), (1443, 1444, 1440, 1439), (1444, 1445, 1441, 1440), (1445, 1442, 1438, 1441), (1438, 1439, 1440, 1441), (1445, 1444, 1443, 1442), (1421, 1436, 1435, 1434, 1429, 1428, 1427, 1442, 1445, 1444, 1419, 1418), (1420, 1419, 1444, 1443, 1383, 1384), (1426, 1429, 1434, 1437, 1385, 1382), (1443, 1442, 1427, 1426, 1382, 1383), (1437, 1436, 1421, 1420, 1384, 1385)])
me_optical_detector___phototransistor___qrd1114.polygons.foreach_set('material_index', [1, 1, 1, 1, 1, 1, 1, 1, 1, 1, 1, 1, 1, 1, 1, 1, 1, 1, 1, 1, 1, 1, 1, 1, 1, 1, 1, 1, 1, 1, 1, 1, 1, 1, 1, 1, 1, 1, 1, 1, 1, 1, 1, 1, 1, 1, 1, 1, 1, 1, 1, 1, 1, 1, 1, 1, 1, 1, 1, 1, 1, 1, 1, 1, 1, 1, 1, 1, 1, 1, 1, 1, 1, 1, 1, 1, 1, 1, 1, 1, 1, 1, 1, 1, 1, 1, 1, 1, 1, 1, 1, 1, 1, 1, 1, 1, 1, 1, 1, 1, 1, 1, 1, 1, 1, 1, 1, 1, 1, 1, 1, 1, 1, 1, 1, 1, 1, 1, 1, 1, 1, 1, 1, 1, 1, 1, 1, 1, 1, 1, 1, 1, 1, 1, 1, 1, 1, 1, 1, 1, 1, 1, 1, 1, 1, 1, 1, 1, 1, 1, 1, 1, 1, 1, 1, 1, 1, 1, 1, 1, 1, 1, 1, 1, 1, 1, 1, 1, 1, 1, 1, 1, 1, 1, 1, 1, 1, 1, 1, 1, 1, 1, 1, 1, 1, 1, 1, 1, 1, 1, 1, 1, 1, 1, 1, 1, 1, 1, 1, 1, 1, 1, 1, 1, 1, 1, 1, 1, 1, 1, 1, 1, 1, 1, 1, 1, 1, 1, 1, 1, 1, 1, 1, 1, 1, 1, 1, 1, 1, 1, 1, 1, 1, 1, 1, 1, 1, 1, 1, 1, 1, 1, 1, 1, 1, 1, 1, 1, 1, 1, 1, 1, 1, 1, 1, 1, 1, 1, 1, 1, 1, 1, 1, 1, 1, 1, 1, 1, 1, 1, 1, 1, 1, 1, 1, 1, 1, 1, 1, 1, 1, 1, 1, 1, 1, 1, 1, 1, 1, 1, 1, 1, 1, 1, 1, 1, 1, 1, 1, 1, 1, 1, 1, 1, 1, 1, 1, 1, 1, 1, 1, 1, 1, 1, 1, 1, 1, 1, 1, 1, 1, 1, 1, 1, 1, 1, 1, 1, 1, 1, 1, 1, 1, 1, 1, 1, 1, 1, 1, 1, 1, 1, 1, 1, 1, 1, 1, 1, 1, 1, 1, 1, 1, 1, 1, 1, 1, 1, 1, 1, 1, 1, 1, 1, 1, 1, 1, 1, 1, 1, 1, 1, 1, 1, 1, 1, 1, 1, 1, 1, 1, 1, 1, 1, 1, 1, 1, 1, 1, 1, 1, 1, 1, 1, 1, 1, 1, 1, 1, 1, 1, 1, 1, 1, 1, 1, 1, 1, 1, 1, 1, 1, 1, 1, 1, 1, 1, 1, 1, 1, 1, 1, 1, 1, 1, 1, 1, 1, 1, 1, 1, 1, 1, 1, 1, 1, 1, 1, 1, 1, 1, 1, 1, 1, 1, 1, 1, 1, 1, 1, 1, 1, 1, 1, 1, 1, 1, 1, 1, 1, 1, 1, 1, 1, 1, 1, 1, 1, 1, 1, 1, 1, 1, 1, 1, 1, 1, 1, 1, 1, 1, 1, 1, 1, 1, 1, 1, 1, 1, 1, 1, 1, 1, 1, 1, 1, 1, 1, 1, 1, 1, 1, 1, 1, 1, 1, 1, 1, 1, 1, 1, 1, 1, 1, 1, 1, 1, 1, 1, 1, 1, 1, 1, 1, 1, 1, 1, 1, 1, 1, 1, 1, 1, 1, 1, 1, 1, 1, 1, 1, 1, 1, 1, 1, 1, 1, 1, 1, 1, 1, 1, 1, 1, 1, 1, 1, 1, 1, 1, 1, 1, 1, 1, 1, 1, 1, 1, 1, 1, 1, 1, 1, 1, 1, 1, 1, 1, 1, 1, 1, 1, 1, 1, 1, 1, 1, 1, 1, 1, 1, 1, 1, 1, 1, 1, 1, 1, 1, 1, 1, 1, 1, 1, 1, 1, 1, 1, 1, 1, 1, 1, 1, 1, 1, 1, 1, 1, 1, 1, 1, 1, 1, 1, 1, 1, 1, 1, 1, 1, 1, 1, 1, 1, 1, 1, 1, 1, 1, 1, 1, 1, 1, 1, 1, 1, 1, 1, 1, 1, 1, 1, 1, 1, 1, 1, 1, 1, 1, 1, 1, 1, 1, 1, 1, 1, 1, 1, 1, 1, 1, 1, 1, 1, 1, 1, 1, 1, 1, 1, 0, 0, 0, 0, 0, 0, 0, 0, 0, 0, 0, 0, 0, 0, 0, 0, 0, 0, 0, 0, 0, 0, 0, 0, 2, 2, 2, 2, 2, 2, 2, 2, 2, 2, 2, 2, 2, 2, 2, 2, 2, 2, 2, 2, 2, 2, 2, 2, 0, 0, 0, 0, 0])
me_optical_detector___phototransistor___qrd1114.materials.append(mat_semi_clear_green)
me_optical_detector___phototransistor___qrd1114.materials.append(mat_white_text)
me_optical_detector___phototransistor___qrd1114.materials.append(mat_lead)
me_optical_detector___phototransistor___qrd1114.use_remesh_preserve_volume = False
me_optical_detector___phototransistor___qrd1114.use_remesh_preserve_attributes = False
me_optical_detector___phototransistor___qrd1114.use_mirror_vertex_groups = False
me_optical_detector___phototransistor___qrd1114.update()

# ---- objects
ob_optical_detector___phototransistor___qrd1114 = bpy.data.objects.new('Optical Detector / Phototransistor - QRD1114', me_optical_detector___phototransistor___qrd1114)
ob_camera = bpy.data.objects.new('Camera', cam_camera)

# ---- transforms, parenting, visibility, modifiers, constraints
ob_optical_detector___phototransistor___qrd1114.location = (0.0, 0.0, 0.0)
ob_optical_detector___phototransistor___qrd1114.lineart.crease_threshold = 0.0
ob_camera.location = (7.481, -6.508, 5.344)
ob_camera.rotation_euler = (1.109, 0.01082, 0.8149)
ob_camera.lock_rotations_4d = False
ob_camera.empty_display_type = 'ARROWS'
ob_camera.color = (0.0, 0.0, 0.0, 0.0)
ob_camera.display_type = 'WIRE'
ob_camera.lineart.crease_threshold = 0.0

# ---- collection membership
col_collection_1.objects.link(ob_optical_detector___phototransistor___qrd1114)
col_collection_1.objects.link(ob_camera)

# ---- scene / render settings (as saved in the file)
scene.camera = ob_camera
scene.frame_start = 1; scene.frame_end = 250; scene.frame_set(1)
scene.render.engine = 'BLENDER_EEVEE_NEXT'
scene.render.resolution_percentage = 50
scene.render.dither_intensity = 0.0
scene.cycles.use_denoising = False
scene.cycles.samples = 10
scene.cycles.sampling_pattern = 'TABULATED_SOBOL'
scene.cycles.light_sampling_threshold = 0.0
scene.cycles.use_adaptive_sampling = False
scene.cycles.use_light_tree = False
scene.cycles.blur_glossy = 0.0
scene.cycles.pixel_filter_type = 'GAUSSIAN'
scene.cycles.sample_clamp_indirect = 0.0
scene.view_settings.view_transform = 'Raw'
bpy.context.view_layer.update()

# ---- added for rendering (the .blend has no usable light): sun
light_auto_sun = bpy.data.lights.new('AutoSun', 'SUN')
light_auto_sun.energy = 3.0
light_auto_sun.angle = 0.0523599
ob_auto_sun = bpy.data.objects.new('AutoSun', light_auto_sun)
scene.collection.objects.link(ob_auto_sun)
ob_auto_sun.rotation_euler = (0.872665, 0.174533, 0.523599)
bpy.context.view_layer.update()
